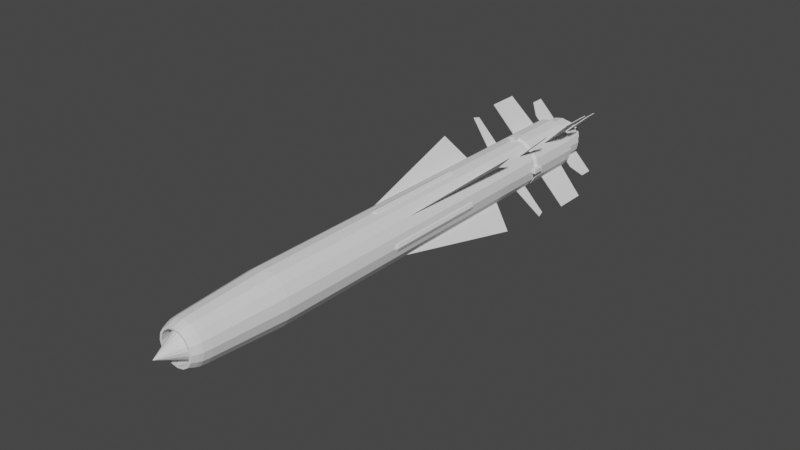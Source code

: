 # Source: GWS_30_Sea_Dart_Mod_0.blend  (saved by Blender 2.90.8; exported with 4.5.12 LTS)
import bpy
from mathutils import Matrix  # noqa: F401  (used for matrix-valued properties, if any)

bpy.ops.wm.read_factory_settings(use_empty=True)
scene = bpy.context.scene
scene.name = 'Scene'

# ---- collections
col_collection = bpy.data.collections.new('Collection'); scene.collection.children.link(col_collection)
col_mesh = bpy.data.collections.new('Mesh'); scene.collection.children.link(col_mesh)
col_rig = bpy.data.collections.new('Rig'); scene.collection.children.link(col_rig)
col_collision = bpy.data.collections.new('Collision'); scene.collection.children.link(col_collision)
col_extras = bpy.data.collections.new('Extras'); scene.collection.children.link(col_extras)

# ---- world
world_world = bpy.data.worlds.new('World'); scene.world = world_world
world_world.use_nodes = True; world_world.node_tree.nodes.clear()
_N = world_world.node_tree.nodes; _L = world_world.node_tree.links
n0 = _N.new('ShaderNodeOutputWorld'); n0.name = 'World Output'; n0.location = (300, 300)
n1 = _N.new('ShaderNodeBackground'); n1.name = 'Background'; n1.location = (10, 300)
n1.inputs[0].default_value = (0.05088, 0.05088, 0.05088, 1.0)
_L.new(n1.outputs[0], n0.inputs[0])
n0.is_active_output = True
world_world.color = (0.05088, 0.05088, 0.05088)
world_world.use_sun_shadow = False
world_world.sun_shadow_jitter_overblur = 0.0

# ---- meshes
me_cylinder_001 = bpy.data.meshes.new('Cylinder.001')
me_cylinder_001.from_pydata([(-3.3e-08, 0.819, -6.78), (-1.167e-15, 1.0, 6.257), (0.3134, 0.7567, -6.78), (0.3827, 0.9239, 6.257), (0.5791, 0.5791, -6.78), (0.7071, 0.7071, 6.257), (0.7567, 0.3134, -6.78), (0.9239, 0.3827, 6.257), (0.819, 3.941e-07, -6.78), (1.0, -4.406e-07, 6.257), (0.7567, -0.3134, -6.78), (0.9239, -0.3827, 6.257), (0.5791, -0.5791, -6.78), (0.7071, -0.7071, 6.257), (0.3134, -0.7567, -6.78), (0.3827, -0.9239, 6.257), (1.221e-07, -0.819, -6.78), (1.51e-07, -1.0, 6.257), (-0.3134, -0.7567, -6.78), (-0.3827, -0.9239, 6.257), (-0.5791, -0.5791, -6.78), (-0.7071, -0.7071, 6.257), (-0.7567, -0.3134, -6.78), (-0.9239, -0.3827, 6.257), (-0.819, 4.36e-07, -6.78), (-1.0, -3.85e-07, 6.257), (-0.7567, 0.3134, -6.78), (-0.9239, 0.3827, 6.257), (-0.5791, 0.5791, -6.78), (-0.7071, 0.7071, 6.257), (-0.3134, 0.7567, -6.78), (-0.3827, 0.9239, 6.257), (-1.045e-06, 0.5915, 9.824), (0.2264, 0.5465, 9.824), (0.4183, 0.4183, 9.824), (0.5465, 0.2264, 9.824), (0.5915, -4.317e-07, 9.824), (0.5465, -0.2264, 9.824), (0.4183, -0.4183, 9.824), (0.2264, -0.5465, 9.824), (-9.456e-07, -0.5915, 9.824), (-0.2264, -0.5465, 9.824), (-0.4183, -0.4183, 9.824), (-0.5465, -0.2264, 9.824), (-0.5915, -4.044e-07, 9.824), (-0.5465, 0.2264, 9.824), (-0.4183, 0.4183, 9.824), (-0.2264, 0.5465, 9.824), (-0.2891, 0.6979, 9.6), (-0.5341, 0.5341, 9.6), (-0.6979, 0.2891, 9.6), (-0.7554, -3.932e-07, 9.6), (-0.6979, -0.2891, 9.6), (-0.5341, -0.5341, 9.6), (-0.2891, -0.6979, 9.6), (-7.723e-07, -0.7554, 9.6), (0.2891, -0.6979, 9.6), (0.5341, -0.5341, 9.6), (0.6979, -0.2891, 9.6), (0.7554, -4.352e-07, 9.6), (0.6979, 0.2891, 9.6), (0.5341, 0.5341, 9.6), (0.2891, 0.6979, 9.6), (-8.863e-07, 0.7554, 9.6), (-8.371e-07, 0.7964, 9.455), (0.3048, 0.7358, 9.455), (0.5631, 0.5631, 9.455), (0.7358, 0.3048, 9.455), (0.7964, -4.367e-07, 9.455), (0.7358, -0.3048, 9.455), (0.5631, -0.5631, 9.455), (0.3048, -0.7358, 9.455), (-7.169e-07, -0.7964, 9.455), (-0.3048, -0.7358, 9.455), (-0.5631, -0.5631, 9.455), (-0.7358, -0.3048, 9.455), (-0.7964, -3.924e-07, 9.455), (-0.7358, 0.3048, 9.455), (-0.5631, 0.5631, 9.455), (-0.3048, 0.7358, 9.455), (-0.3164, 0.7638, 9.177), (-0.5846, 0.5846, 9.177), (-0.7639, 0.3164, 9.177), (-0.8268, -3.925e-07, 9.177), (-0.7639, -0.3164, 9.177), (-0.5846, -0.5846, 9.177), (-0.3164, -0.7639, 9.177), (-1.001e-06, -0.8268, 9.177), (0.3164, -0.7638, 9.177), (0.5846, -0.5846, 9.177), (0.7638, -0.3164, 9.177), (0.8268, -4.385e-07, 9.177), (0.7638, 0.3164, 9.177), (0.5846, 0.5846, 9.177), (0.3164, 0.7638, 9.177), (-1.126e-06, 0.8268, 9.177), (0.2556, -0.6171, 9.824), (0.4723, -0.4723, 9.824), (-0.4723, -0.4723, 9.824), (-0.2556, -0.6171, 9.824), (0.6679, -4.329e-07, 9.824), (0.6171, 0.2556, 9.824), (0.6171, -0.2556, 9.824), (-0.6171, 0.2556, 9.824), (-0.6679, -3.957e-07, 9.824), (-0.6171, -0.2556, 9.824), (-9.288e-07, -0.6679, 9.824), (-0.4723, 0.4723, 9.824), (0.4723, 0.4723, 9.824), (-0.2556, 0.6171, 9.824), (0.2556, 0.6171, 9.824), (-1.03e-06, 0.6679, 9.824), (-1.417e-06, 0.6298, 9.294), (0.241, 0.5818, 9.294), (0.4453, 0.4453, 9.294), (0.5818, 0.241, 9.294), (0.6298, -4.34e-07, 9.294), (0.5818, -0.241, 9.294), (0.4453, -0.4453, 9.294), (0.241, -0.5818, 9.294), (-1.303e-06, -0.6298, 9.294), (-0.241, -0.5818, 9.294), (-0.4453, -0.4453, 9.294), (-0.5818, -0.241, 9.294), (-0.6298, -4.086e-07, 9.294), (-0.5818, 0.241, 9.294), (-0.4453, 0.4453, 9.294), (-0.241, 0.5818, 9.294), (0.2599, -0.6274, 9.294), (0.4802, -0.4802, 9.294), (-0.4802, -0.4802, 9.294), (-0.2599, -0.6274, 9.294), (0.6791, -4.34e-07, 9.294), (0.6274, 0.2599, 9.294), (0.6274, -0.2599, 9.294), (-0.6274, 0.2599, 9.294), (-0.6791, -4.026e-07, 9.294), (-0.6274, -0.2599, 9.294), (-1.291e-06, -0.6791, 9.294), (-0.4802, 0.4802, 9.294), (0.4802, 0.4802, 9.294), (-0.2599, 0.6274, 9.294), (0.2599, 0.6274, 9.294), (-1.406e-06, 0.6791, 9.294), (-2.035e-06, -4.061e-07, 10.63), (1.284e-15, 1.0, -6.78), (0.3827, 0.9239, -6.78), (0.7071, 0.7071, -6.78), (0.9239, 0.3827, -6.78), (1.0, 3.927e-07, -6.78), (0.9239, -0.3827, -6.78), (0.7071, -0.7071, -6.78), (0.3827, -0.9239, -6.78), (1.51e-07, -1.0, -6.78), (-0.3827, -0.9239, -6.78), (-0.7071, -0.7071, -6.78), (-0.9239, -0.3827, -6.78), (-1.0, 4.483e-07, -6.78), (-0.9239, 0.3827, -6.78), (-0.7071, 0.7071, -6.78), (-0.3827, 0.9239, -6.78), (1.447e-07, 0.1691, -5.703), (0.06471, 0.1562, -5.703), (0.1196, 0.1196, -5.703), (0.1562, 0.06471, -5.703), (0.1691, 4.098e-07, -5.703), (0.1562, -0.06471, -5.703), (0.1196, -0.1196, -5.703), (0.06471, -0.1562, -5.703), (1.952e-07, -0.1691, -5.703), (-0.06471, -0.1562, -5.703), (-0.1196, -0.1196, -5.703), (-0.1562, -0.06471, -5.703), (-0.1691, 4.236e-07, -5.703), (-0.1562, 0.06471, -5.703), (-0.1196, 0.1196, -5.703), (-0.06471, 0.1562, -5.703), (9.208e-08, 0.819, -5.703), (0.3134, 0.7567, -5.703), (0.5791, 0.5791, -5.703), (0.7567, 0.3134, -5.703), (0.819, 3.941e-07, -5.703), (0.7567, -0.3134, -5.703), (0.5791, -0.5791, -5.703), (0.3134, -0.7567, -5.703), (2.472e-07, -0.819, -5.703), (-0.3134, -0.7567, -5.703), (-0.5791, -0.5791, -5.703), (-0.7567, -0.3134, -5.703), (-0.819, 4.36e-07, -5.703), (-0.7567, 0.3134, -5.703), (-0.5791, 0.5791, -5.703), (-0.3134, 0.7567, -5.703), (-6.905e-07, 0.7084, -6.78), (0.2711, 0.6545, -6.78), (0.5009, 0.5009, -6.78), (0.6545, 0.2711, -6.78), (0.7084, 3.212e-07, -6.78), (0.6545, -0.2711, -6.78), (0.5009, -0.5009, -6.78), (0.2711, -0.6545, -6.78), (-4.782e-07, -0.7084, -6.78), (-0.2711, -0.6545, -6.78), (-0.5009, -0.5009, -6.78), (-0.6545, -0.2711, -6.78), (-0.7084, 3.907e-07, -6.78), (-0.6545, 0.2711, -6.78), (-0.5009, 0.5009, -6.78), (-0.2711, 0.6545, -6.78), (-7.022e-07, 0.7562, -6.78), (0.2894, 0.6987, -6.78), (0.5347, 0.5347, -6.78), (0.6987, 0.2894, -6.78), (0.7562, 3.281e-07, -6.78), (0.6987, -0.2894, -6.78), (0.5347, -0.5347, -6.78), (0.2894, -0.6987, -6.78), (-4.764e-07, -0.7562, -6.78), (-0.2894, -0.6987, -6.78), (-0.5347, -0.5347, -6.78), (-0.6987, -0.2894, -6.78), (-0.7562, 3.896e-07, -6.78), (-0.6987, 0.2894, -6.78), (-0.5347, 0.5347, -6.78), (-0.2894, 0.6987, -6.78), (-1.103e-06, 0.1612, -5.796), (0.0617, 0.149, -5.796), (0.114, 0.114, -5.796), (0.149, 0.0617, -5.796), (0.1612, 3.919e-07, -5.796), (0.149, -0.0617, -5.796), (0.114, -0.114, -5.796), (0.0617, -0.149, -5.796), (-1.055e-06, -0.1612, -5.796), (-0.0617, -0.149, -5.796), (-0.114, -0.114, -5.796), (-0.149, -0.0617, -5.796), (-0.1612, 4.077e-07, -5.796), (-0.149, 0.0617, -5.796), (-0.114, 0.114, -5.796), (-0.0617, 0.149, -5.796)], [], [(145, 1, 3, 146), (146, 3, 5, 147), (147, 5, 7, 148), (148, 7, 9, 149), (149, 9, 11, 150), (150, 11, 13, 151), (151, 13, 15, 152), (152, 15, 17, 153), (153, 17, 19, 154), (154, 19, 21, 155), (155, 21, 23, 156), (156, 23, 25, 157), (157, 25, 27, 158), (158, 27, 29, 159), (48, 49, 107, 109), (159, 29, 31, 160), (160, 31, 1, 145), (53, 54, 99, 98), (43, 42, 130, 137), (61, 62, 110, 108), (60, 61, 108, 101), (58, 59, 100, 102), (57, 58, 102, 97), (56, 57, 97, 96), (54, 55, 106, 99), (74, 73, 54, 53), (50, 51, 104, 103), (62, 63, 111, 110), (49, 50, 103, 107), (59, 60, 101, 100), (52, 53, 98, 105), (55, 56, 96, 106), (63, 48, 109, 111), (88, 89, 70, 71), (67, 66, 61, 60), (75, 74, 53, 52), (65, 64, 63, 62), (73, 72, 55, 54), (79, 78, 49, 48), (72, 71, 56, 55), (68, 67, 60, 59), (71, 70, 57, 56), (64, 79, 48, 63), (69, 68, 59, 58), (51, 52, 105, 104), (70, 69, 58, 57), (66, 65, 62, 61), (77, 76, 51, 50), (78, 77, 50, 49), (29, 27, 82, 81), (76, 75, 52, 51), (80, 81, 78, 79), (84, 85, 74, 75), (91, 92, 67, 68), (95, 80, 79, 64), (83, 84, 75, 76), (87, 88, 71, 72), (90, 91, 68, 69), (94, 95, 64, 65), (82, 83, 76, 77), (86, 87, 72, 73), (89, 90, 69, 70), (93, 94, 65, 66), (81, 82, 77, 78), (85, 86, 73, 74), (1, 31, 80, 95), (7, 5, 93, 92), (19, 17, 87, 86), (31, 29, 81, 80), (9, 7, 92, 91), (21, 19, 86, 85), (92, 93, 66, 67), (11, 9, 91, 90), (23, 21, 85, 84), (13, 11, 90, 89), (25, 23, 84, 83), (27, 25, 83, 82), (15, 13, 89, 88), (3, 1, 95, 94), (5, 3, 94, 93), (17, 15, 88, 87), (14, 16, 185, 184), (38, 39, 96, 97), (41, 42, 98, 99), (35, 36, 100, 101), (37, 38, 97, 102), (36, 37, 102, 100), (44, 45, 103, 104), (43, 44, 104, 105), (39, 40, 106, 96), (42, 43, 105, 98), (45, 46, 107, 103), (34, 35, 101, 108), (46, 47, 109, 107), (40, 41, 99, 106), (32, 33, 110, 111), (33, 34, 108, 110), (47, 32, 111, 109), (118, 117, 144), (42, 41, 131, 130), (46, 45, 135, 139), (36, 35, 133, 132), (35, 34, 140, 133), (38, 37, 134, 129), (47, 46, 139, 141), (37, 36, 132, 134), (41, 40, 138, 131), (45, 44, 136, 135), (33, 32, 143, 142), (44, 43, 137, 136), (34, 33, 142, 140), (40, 39, 128, 138), (39, 38, 129, 128), (32, 47, 141, 143), (118, 119, 128, 129), (121, 122, 130, 131), (115, 116, 132, 133), (117, 118, 129, 134), (116, 117, 134, 132), (124, 125, 135, 136), (123, 124, 136, 137), (119, 120, 138, 128), (122, 123, 137, 130), (125, 126, 139, 135), (114, 115, 133, 140), (126, 127, 141, 139), (120, 121, 131, 138), (112, 113, 142, 143), (113, 114, 140, 142), (127, 112, 143, 141), (127, 126, 144), (117, 116, 144), (121, 120, 144), (125, 124, 144), (113, 112, 144), (124, 123, 144), (114, 113, 144), (120, 119, 144), (119, 118, 144), (112, 127, 144), (123, 122, 144), (122, 121, 144), (126, 125, 144), (116, 115, 144), (115, 114, 144), (2, 0, 145, 146), (4, 2, 146, 147), (6, 4, 147, 148), (8, 6, 148, 149), (10, 8, 149, 150), (12, 10, 150, 151), (14, 12, 151, 152), (16, 14, 152, 153), (18, 16, 153, 154), (20, 18, 154, 155), (22, 20, 155, 156), (24, 22, 156, 157), (26, 24, 157, 158), (28, 26, 158, 159), (30, 28, 159, 160), (0, 30, 160, 145), (163, 164, 212, 211), (0, 2, 178, 177), (30, 0, 177, 192), (16, 18, 186, 185), (2, 4, 179, 178), (18, 20, 187, 186), (4, 6, 180, 179), (20, 22, 188, 187), (6, 8, 181, 180), (22, 24, 189, 188), (8, 10, 182, 181), (24, 26, 190, 189), (10, 12, 183, 182), (26, 28, 191, 190), (12, 14, 184, 183), (28, 30, 192, 191), (162, 161, 177, 178), (163, 162, 178, 179), (164, 163, 179, 180), (165, 164, 180, 181), (166, 165, 181, 182), (167, 166, 182, 183), (168, 167, 183, 184), (169, 168, 184, 185), (170, 169, 185, 186), (171, 170, 186, 187), (172, 171, 187, 188), (173, 172, 188, 189), (174, 173, 189, 190), (175, 174, 190, 191), (176, 175, 191, 192), (161, 176, 192, 177), (205, 206, 238, 237), (171, 172, 220, 219), (164, 165, 213, 212), (172, 173, 221, 220), (165, 166, 214, 213), (173, 174, 222, 221), (166, 167, 215, 214), (174, 175, 223, 222), (167, 168, 216, 215), (175, 176, 224, 223), (168, 169, 217, 216), (161, 162, 210, 209), (176, 161, 209, 224), (169, 170, 218, 217), (162, 163, 211, 210), (170, 171, 219, 218), (194, 193, 209, 210), (195, 194, 210, 211), (196, 195, 211, 212), (197, 196, 212, 213), (198, 197, 213, 214), (199, 198, 214, 215), (200, 199, 215, 216), (201, 200, 216, 217), (202, 201, 217, 218), (203, 202, 218, 219), (204, 203, 219, 220), (205, 204, 220, 221), (206, 205, 221, 222), (207, 206, 222, 223), (208, 207, 223, 224), (193, 208, 224, 209), (225, 226, 227, 228, 229, 230, 231, 232, 233, 234, 235, 236, 237, 238, 239, 240), (198, 199, 231, 230), (206, 207, 239, 238), (199, 200, 232, 231), (207, 208, 240, 239), (200, 201, 233, 232), (193, 194, 226, 225), (208, 193, 225, 240), (201, 202, 234, 233), (194, 195, 227, 226), (202, 203, 235, 234), (195, 196, 228, 227), (203, 204, 236, 235), (196, 197, 229, 228), (204, 205, 237, 236), (197, 198, 230, 229)])
_uv = me_cylinder_001.uv_layers.new(name='UVMap')
_uv.uv.foreach_set('vector', [1.0, 0.5, 1.0, 1.0, 0.9375, 1.0, 0.9375, 0.5, 0.9375, 0.5, 0.9375, 1.0, 0.875, 1.0, 0.875, 0.5, 0.875, 0.5, 0.875, 1.0, 0.8125, 1.0, 0.8125, 0.5, 0.8125, 0.5, 0.8125, 1.0, 0.75, 1.0, 0.75, 0.5, 0.75, 0.5, 0.75, 1.0, 0.6875, 1.0, 0.6875, 0.5, 0.6875, 0.5, 0.6875, 1.0, 0.625, 1.0, 0.625, 0.5, 0.625, 0.5, 0.625, 1.0, 0.5625, 1.0, 0.5625, 0.5, 0.5625, 0.5, 0.5625, 1.0, 0.5, 1.0, 0.5, 0.5, 0.5, 0.5, 0.5, 1.0, 0.4375, 1.0, 0.4375, 0.5, 0.4375, 0.5, 0.4375, 1.0, 0.375, 1.0, 0.375, 0.5, 0.375, 0.5, 0.375, 1.0, 0.3125, 1.0, 0.3125, 0.5, 0.3125, 0.5, 0.3125, 1.0, 0.25, 1.0, 0.25, 0.5, 0.25, 0.5, 0.25, 1.0, 0.1875, 1.0, 0.1875, 0.5, 0.1875, 0.5, 0.1875, 1.0, 0.125, 1.0, 0.125, 0.5, 0.0625, 1.0, 0.125, 1.0, 0.125, 1.0, 0.0625, 1.0, 0.125, 0.5, 0.125, 1.0, 0.0625, 1.0, 0.0625, 0.5, 0.0625, 0.5, 0.0625, 1.0, 0.0, 1.0, 0.0, 0.5, 0.375, 1.0, 0.4375, 1.0, 0.4375, 1.0, 0.375, 1.0, 0.3246, 1.0, 0.3821, 1.0, 0.3821, 1.0, 0.3246, 1.0, 0.875, 1.0, 0.9375, 1.0, 0.9375, 1.0, 0.875, 1.0, 0.8125, 1.0, 0.875, 1.0, 0.875, 1.0, 0.8125, 1.0, 0.6875, 1.0, 0.75, 1.0, 0.75, 1.0, 0.6875, 1.0, 0.625, 1.0, 0.6875, 1.0, 0.6875, 1.0, 0.625, 1.0, 0.5625, 1.0, 0.625, 1.0, 0.625, 1.0, 0.5625, 1.0, 0.4375, 1.0, 0.5, 1.0, 0.5, 1.0, 0.4375, 1.0, 0.375, 1.0, 0.4375, 1.0, 0.4375, 1.0, 0.375, 1.0, 0.1875, 1.0, 0.25, 1.0, 0.25, 1.0, 0.1875, 1.0, 0.9375, 1.0, 1.0, 1.0, 1.0, 1.0, 0.9375, 1.0, 0.125, 1.0, 0.1875, 1.0, 0.1875, 1.0, 0.125, 1.0, 0.75, 1.0, 0.8125, 1.0, 0.8125, 1.0, 0.75, 1.0, 0.3125, 1.0, 0.375, 1.0, 0.375, 1.0, 0.3125, 1.0, 0.5, 1.0, 0.5625, 1.0, 0.5625, 1.0, 0.5, 1.0, 0.0, 1.0, 0.0625, 1.0, 0.0625, 1.0, 0.0, 1.0, 0.5625, 1.0, 0.625, 1.0, 0.625, 1.0, 0.5625, 1.0, 0.8125, 1.0, 0.875, 1.0, 0.875, 1.0, 0.8125, 1.0, 0.3125, 1.0, 0.375, 1.0, 0.375, 1.0, 0.3125, 1.0, 0.9375, 1.0, 1.0, 1.0, 1.0, 1.0, 0.9375, 1.0, 0.4375, 1.0, 0.5, 1.0, 0.5, 1.0, 0.4375, 1.0, 0.0625, 1.0, 0.125, 1.0, 0.125, 1.0, 0.0625, 1.0, 0.5, 1.0, 0.5625, 1.0, 0.5625, 1.0, 0.5, 1.0, 0.75, 1.0, 0.8125, 1.0, 0.8125, 1.0, 0.75, 1.0, 0.5625, 1.0, 0.625, 1.0, 0.625, 1.0, 0.5625, 1.0, 0.0, 1.0, 0.0625, 1.0, 0.0625, 1.0, 0.0, 1.0, 0.6875, 1.0, 0.75, 1.0, 0.75, 1.0, 0.6875, 1.0, 0.25, 1.0, 0.3125, 1.0, 0.3125, 1.0, 0.25, 1.0, 0.625, 1.0, 0.6875, 1.0, 0.6875, 1.0, 0.625, 1.0, 0.875, 1.0, 0.9375, 1.0, 0.9375, 1.0, 0.875, 1.0, 0.1875, 1.0, 0.25, 1.0, 0.25, 1.0, 0.1875, 1.0, 0.125, 1.0, 0.1875, 1.0, 0.1875, 1.0, 0.125, 1.0, 0.125, 1.0, 0.1875, 1.0, 0.1875, 1.0, 0.125, 1.0, 0.25, 1.0, 0.3125, 1.0, 0.3125, 1.0, 0.25, 1.0, 0.0625, 1.0, 0.125, 1.0, 0.125, 1.0, 0.0625, 1.0, 0.3125, 1.0, 0.375, 1.0, 0.375, 1.0, 0.3125, 1.0, 0.75, 1.0, 0.8125, 1.0, 0.8125, 1.0, 0.75, 1.0, 0.0, 1.0, 0.0625, 1.0, 0.0625, 1.0, 0.0, 1.0, 0.25, 1.0, 0.3125, 1.0, 0.3125, 1.0, 0.25, 1.0, 0.5, 1.0, 0.5625, 1.0, 0.5625, 1.0, 0.5, 1.0, 0.6875, 1.0, 0.75, 1.0, 0.75, 1.0, 0.6875, 1.0, 0.9375, 1.0, 1.0, 1.0, 1.0, 1.0, 0.9375, 1.0, 0.1875, 1.0, 0.25, 1.0, 0.25, 1.0, 0.1875, 1.0, 0.4375, 1.0, 0.5, 1.0, 0.5, 1.0, 0.4375, 1.0, 0.625, 1.0, 0.6875, 1.0, 0.6875, 1.0, 0.625, 1.0, 0.875, 1.0, 0.9375, 1.0, 0.9375, 1.0, 0.875, 1.0, 0.125, 1.0, 0.1875, 1.0, 0.1875, 1.0, 0.125, 1.0, 0.375, 1.0, 0.4375, 1.0, 0.4375, 1.0, 0.375, 1.0, 0.0, 1.0, 0.0625, 1.0, 0.0625, 1.0, 0.0, 1.0, 0.8125, 1.0, 0.875, 1.0, 0.875, 1.0, 0.8125, 1.0, 0.4375, 1.0, 0.5, 1.0, 0.5, 1.0, 0.4375, 1.0, 0.0625, 1.0, 0.125, 1.0, 0.125, 1.0, 0.0625, 1.0, 0.75, 1.0, 0.8125, 1.0, 0.8125, 1.0, 0.75, 1.0, 0.375, 1.0, 0.4375, 1.0, 0.4375, 1.0, 0.375, 1.0, 0.8125, 1.0, 0.875, 1.0, 0.875, 1.0, 0.8125, 1.0, 0.6875, 1.0, 0.75, 1.0, 0.75, 1.0, 0.6875, 1.0, 0.3125, 1.0, 0.375, 1.0, 0.375, 1.0, 0.3125, 1.0, 0.625, 1.0, 0.6875, 1.0, 0.6875, 1.0, 0.625, 1.0, 0.25, 1.0, 0.3125, 1.0, 0.3125, 1.0, 0.25, 1.0, 0.1875, 1.0, 0.25, 1.0, 0.25, 1.0, 0.1875, 1.0, 0.5625, 1.0, 0.625, 1.0, 0.625, 1.0, 0.5625, 1.0, 0.9375, 1.0, 1.0, 1.0, 1.0, 1.0, 0.9375, 1.0, 0.875, 1.0, 0.9375, 1.0, 0.9375, 1.0, 0.875, 1.0, 0.5, 1.0, 0.5625, 1.0, 0.5625, 1.0, 0.5, 1.0, 0.5513, 0.5, 0.4963, 0.5, 0.4963, 0.5, 0.5513, 0.5, 0.6129, 1.0, 0.5554, 1.0, 0.5625, 1.0, 0.625, 1.0, 0.4398, 1.0, 0.3821, 1.0, 0.375, 1.0, 0.4375, 1.0, 0.7781, 1.0, 0.7252, 1.0, 0.75, 1.0, 0.8125, 1.0, 0.6696, 1.0, 0.6129, 1.0, 0.625, 1.0, 0.6875, 1.0, 0.7252, 1.0, 0.6696, 1.0, 0.6875, 1.0, 0.75, 1.0, 0.2679, 1.0, 0.2123, 1.0, 0.1875, 1.0, 0.25, 1.0, 0.3246, 1.0, 0.2679, 1.0, 0.25, 1.0, 0.3125, 1.0, 0.5554, 1.0, 0.4977, 1.0, 0.5, 1.0, 0.5625, 1.0, 0.3821, 1.0, 0.3246, 1.0, 0.3125, 1.0, 0.375, 1.0, 0.2123, 1.0, 0.1594, 1.0, 0.125, 1.0, 0.1875, 1.0, 0.8234, 1.0, 0.7781, 1.0, 0.8125, 1.0, 0.875, 1.0, 0.1594, 1.0, 0.1141, 1.0, 0.0625, 1.0, 0.125, 1.0, 0.4977, 1.0, 0.4398, 1.0, 0.4375, 1.0, 0.5, 1.0, 0.1691, 1.0, 0.7684, 1.0, 0.9375, 1.0, 0.0, 1.0, 0.7684, 1.0, 0.8234, 1.0, 0.875, 1.0, 0.9375, 1.0, 0.1141, 1.0, 0.1691, 1.0, 0.0, 1.0, 0.0625, 1.0, 0.6056, 1.0, 0.659, 1.0, 0.6056, 1.0, 0.3821, 1.0, 0.4398, 1.0, 0.4398, 1.0, 0.3821, 1.0, 0.1594, 1.0, 0.2123, 1.0, 0.2123, 1.0, 0.1594, 1.0, 0.7252, 1.0, 0.7781, 1.0, 0.7781, 1.0, 0.7252, 1.0, 0.7781, 1.0, 0.8234, 1.0, 0.8234, 1.0, 0.7781, 1.0, 0.6129, 1.0, 0.6696, 1.0, 0.6696, 1.0, 0.6129, 1.0, 0.1141, 1.0, 0.1594, 1.0, 0.1594, 1.0, 0.1141, 1.0, 0.6696, 1.0, 0.7252, 1.0, 0.7252, 1.0, 0.6696, 1.0, 0.4398, 1.0, 0.4977, 1.0, 0.4977, 1.0, 0.4398, 1.0, 0.2123, 1.0, 0.2679, 1.0, 0.2679, 1.0, 0.2123, 1.0, 0.7684, 1.0, 0.1691, 1.0, 0.1691, 1.0, 0.7684, 1.0, 0.2679, 1.0, 0.3246, 1.0, 0.3246, 1.0, 0.2679, 1.0, 0.8234, 1.0, 0.7684, 1.0, 0.7684, 1.0, 0.8234, 1.0, 0.4977, 1.0, 0.5554, 1.0, 0.5554, 1.0, 0.4977, 1.0, 0.5554, 1.0, 0.6129, 1.0, 0.6129, 1.0, 0.5554, 1.0, 0.1691, 1.0, 0.1141, 1.0, 0.1141, 1.0, 0.1691, 1.0, 0.6056, 1.0, 0.5512, 1.0, 0.5554, 1.0, 0.6129, 1.0, 0.4412, 1.0, 0.3863, 1.0, 0.3821, 1.0, 0.4398, 1.0, 0.7578, 1.0, 0.7105, 1.0, 0.7252, 1.0, 0.7781, 1.0, 0.659, 1.0, 0.6056, 1.0, 0.6129, 1.0, 0.6696, 1.0, 0.7105, 1.0, 0.659, 1.0, 0.6696, 1.0, 0.7252, 1.0, 0.2785, 1.0, 0.227, 1.0, 0.2123, 1.0, 0.2679, 1.0, 0.3319, 1.0, 0.2785, 1.0, 0.2679, 1.0, 0.3246, 1.0, 0.5512, 1.0, 0.4963, 1.0, 0.4977, 1.0, 0.5554, 1.0, 0.3863, 1.0, 0.3319, 1.0, 0.3246, 1.0, 0.3821, 1.0, 0.227, 1.0, 0.1797, 1.0, 0.1594, 1.0, 0.2123, 1.0, 0.7889, 1.0, 0.7578, 1.0, 0.7781, 1.0, 0.8234, 1.0, 0.1797, 1.0, 0.1486, 1.0, 0.1141, 1.0, 0.1594, 1.0, 0.4963, 1.0, 0.4412, 1.0, 0.4398, 1.0, 0.4977, 1.0, 0.235, 1.0, 0.7025, 1.0, 0.7684, 1.0, 0.1691, 1.0, 0.7025, 1.0, 0.7889, 1.0, 0.8234, 1.0, 0.7684, 1.0, 0.1486, 1.0, 0.235, 1.0, 0.1691, 1.0, 0.1141, 1.0, 0.1486, 1.0, 0.1797, 1.0, 0.1486, 1.0, 0.659, 1.0, 0.7105, 1.0, 0.659, 1.0, 0.4412, 1.0, 0.4963, 1.0, 0.4412, 1.0, 0.227, 1.0, 0.2785, 1.0, 0.227, 1.0, 0.7025, 1.0, 0.235, 1.0, 0.7025, 1.0, 0.2785, 1.0, 0.3319, 1.0, 0.2785, 1.0, 0.7889, 1.0, 0.7025, 1.0, 0.7889, 1.0, 0.4963, 1.0, 0.5512, 1.0, 0.4963, 1.0, 0.5512, 1.0, 0.6056, 1.0, 0.5512, 1.0, 0.235, 1.0, 0.1486, 1.0, 0.235, 1.0, 0.3319, 1.0, 0.3863, 1.0, 0.3319, 1.0, 0.3863, 1.0, 0.4412, 1.0, 0.3863, 1.0, 0.1797, 1.0, 0.227, 1.0, 0.1797, 1.0, 0.7105, 1.0, 0.7578, 1.0, 0.7105, 1.0, 0.7578, 1.0, 0.7889, 1.0, 0.7578, 1.0, 0.698, 0.5, 0.2395, 0.5, 0.0, 0.5, 0.9375, 0.5, 0.788, 0.5, 0.698, 0.5, 0.9375, 0.5, 0.875, 0.5, 0.7564, 0.5, 0.788, 0.5, 0.875, 0.5, 0.8125, 0.5, 0.71, 0.5, 0.7564, 0.5, 0.8125, 0.5, 0.75, 0.5, 0.6589, 0.5, 0.71, 0.5, 0.75, 0.5, 0.6875, 0.5, 0.6057, 0.5, 0.6589, 0.5, 0.6875, 0.5, 0.625, 0.5, 0.5513, 0.5, 0.6057, 0.5, 0.625, 0.5, 0.5625, 0.5, 0.4963, 0.5, 0.5513, 0.5, 0.5625, 0.5, 0.5, 0.5, 0.4412, 0.5, 0.4963, 0.5, 0.5, 0.5, 0.4375, 0.5, 0.3862, 0.5, 0.4412, 0.5, 0.4375, 0.5, 0.375, 0.5, 0.3318, 0.5, 0.3862, 0.5, 0.375, 0.5, 0.3125, 0.5, 0.2786, 0.5, 0.3318, 0.5, 0.3125, 0.5, 0.25, 0.5, 0.2275, 0.5, 0.2786, 0.5, 0.25, 0.5, 0.1875, 0.5, 0.1811, 0.5, 0.2275, 0.5, 0.1875, 0.5, 0.125, 0.5, 0.1495, 0.5, 0.1811, 0.5, 0.125, 0.5, 0.0625, 0.5, 0.2395, 0.5, 0.1495, 0.5, 0.0625, 0.5, 0.0, 0.5, 0.6388, 0.5, 0.6559, 0.5, 0.6559, 0.5, 0.6388, 0.5, 0.2395, 0.5, 0.698, 0.5, 0.698, 0.5, 0.2395, 0.5, 0.1495, 0.5, 0.2395, 0.5, 0.2395, 0.5, 0.1495, 0.5, 0.4963, 0.5, 0.4412, 0.5, 0.4412, 0.5, 0.4963, 0.5, 0.698, 0.5, 0.788, 0.5, 0.788, 0.5, 0.698, 0.5, 0.4412, 0.5, 0.3862, 0.5, 0.3862, 0.5, 0.4412, 0.5, 0.788, 0.5, 0.7564, 0.5, 0.7564, 0.5, 0.788, 0.5, 0.3862, 0.5, 0.3318, 0.5, 0.3318, 0.5, 0.3862, 0.5, 0.7564, 0.5, 0.71, 0.5, 0.71, 0.5, 0.7564, 0.5, 0.3318, 0.5, 0.2786, 0.5, 0.2786, 0.5, 0.3318, 0.5, 0.71, 0.5, 0.6589, 0.5, 0.6589, 0.5, 0.71, 0.5, 0.2786, 0.5, 0.2275, 0.5, 0.2275, 0.5, 0.2786, 0.5, 0.6589, 0.5, 0.6057, 0.5, 0.6057, 0.5, 0.6589, 0.5, 0.2275, 0.5, 0.1811, 0.5, 0.1811, 0.5, 0.2275, 0.5, 0.6057, 0.5, 0.5513, 0.5, 0.5513, 0.5, 0.6057, 0.5, 0.1811, 0.5, 0.1495, 0.5, 0.1495, 0.5, 0.1811, 0.5, 0.5466, 0.5, 0.3909, 0.5, 0.2395, 0.5, 0.698, 0.5, 0.6388, 0.5, 0.5466, 0.5, 0.698, 0.5, 0.788, 0.5, 0.6559, 0.5, 0.6388, 0.5, 0.788, 0.5, 0.7564, 0.5, 0.6388, 0.5, 0.6559, 0.5, 0.7564, 0.5, 0.71, 0.5, 0.6082, 0.5, 0.6388, 0.5, 0.71, 0.5, 0.6589, 0.5, 0.5714, 0.5, 0.6082, 0.5, 0.6589, 0.5, 0.6057, 0.5, 0.5314, 0.5, 0.5714, 0.5, 0.6057, 0.5, 0.5513, 0.5, 0.4898, 0.5, 0.5314, 0.5, 0.5513, 0.5, 0.4963, 0.5, 0.4477, 0.5, 0.4898, 0.5, 0.4963, 0.5, 0.4412, 0.5, 0.4061, 0.5, 0.4477, 0.5, 0.4412, 0.5, 0.3862, 0.5, 0.3661, 0.5, 0.4061, 0.5, 0.3862, 0.5, 0.3318, 0.5, 0.3293, 0.5, 0.3661, 0.5, 0.3318, 0.5, 0.2786, 0.5, 0.2987, 0.5, 0.3293, 0.5, 0.2786, 0.5, 0.2275, 0.5, 0.2816, 0.5, 0.2987, 0.5, 0.2275, 0.5, 0.1811, 0.5, 0.2987, 0.5, 0.2816, 0.5, 0.1811, 0.5, 0.1495, 0.5, 0.3909, 0.5, 0.2987, 0.5, 0.1495, 0.5, 0.2395, 0.5, 0.3365, 0.5, 0.3084, 0.5, 0.3084, 0.5, 0.3365, 0.5, 0.4061, 0.5, 0.3661, 0.5, 0.3661, 0.5, 0.4061, 0.5, 0.6559, 0.5, 0.6388, 0.5, 0.6388, 0.5, 0.6559, 0.5, 0.3661, 0.5, 0.3293, 0.5, 0.3293, 0.5, 0.3661, 0.5, 0.6388, 0.5, 0.6082, 0.5, 0.6082, 0.5, 0.6388, 0.5, 0.3293, 0.5, 0.2987, 0.5, 0.2987, 0.5, 0.3293, 0.5, 0.6082, 0.5, 0.5714, 0.5, 0.5714, 0.5, 0.6082, 0.5, 0.2987, 0.5, 0.2816, 0.5, 0.2816, 0.5, 0.2987, 0.5, 0.5714, 0.5, 0.5314, 0.5, 0.5314, 0.5, 0.5714, 0.5, 0.2816, 0.5, 0.2987, 0.5, 0.2987, 0.5, 0.2816, 0.5, 0.5314, 0.5, 0.4898, 0.5, 0.4898, 0.5, 0.5314, 0.5, 0.3909, 0.5, 0.5466, 0.5, 0.5466, 0.5, 0.3909, 0.5, 0.2987, 0.5, 0.3909, 0.5, 0.3909, 0.5, 0.2987, 0.5, 0.4898, 0.5, 0.4477, 0.5, 0.4477, 0.5, 0.4898, 0.5, 0.5466, 0.5, 0.6388, 0.5, 0.6388, 0.5, 0.5466, 0.5, 0.4477, 0.5, 0.4061, 0.5, 0.4061, 0.5, 0.4477, 0.5, 0.5372, 0.5, 0.4003, 0.5, 0.3909, 0.5, 0.5466, 0.5, 0.6232, 0.5, 0.5372, 0.5, 0.5466, 0.5, 0.6388, 0.5, 0.6429, 0.5, 0.6232, 0.5, 0.6388, 0.5, 0.6559, 0.5, 0.6291, 0.5, 0.6429, 0.5, 0.6559, 0.5, 0.6388, 0.5, 0.601, 0.5, 0.6291, 0.5, 0.6388, 0.5, 0.6082, 0.5, 0.5664, 0.5, 0.601, 0.5, 0.6082, 0.5, 0.5714, 0.5, 0.5285, 0.5, 0.5664, 0.5, 0.5714, 0.5, 0.5314, 0.5, 0.4888, 0.5, 0.5285, 0.5, 0.5314, 0.5, 0.4898, 0.5, 0.4487, 0.5, 0.4888, 0.5, 0.4898, 0.5, 0.4477, 0.5, 0.409, 0.5, 0.4487, 0.5, 0.4477, 0.5, 0.4061, 0.5, 0.3711, 0.5, 0.409, 0.5, 0.4061, 0.5, 0.3661, 0.5, 0.3365, 0.5, 0.3711, 0.5, 0.3661, 0.5, 0.3293, 0.5, 0.3084, 0.5, 0.3365, 0.5, 0.3293, 0.5, 0.2987, 0.5, 0.2946, 0.5, 0.3084, 0.5, 0.2987, 0.5, 0.2816, 0.5, 0.3143, 0.5, 0.2946, 0.5, 0.2816, 0.5, 0.2987, 0.5, 0.4003, 0.5, 0.3143, 0.5, 0.2987, 0.5, 0.3909, 0.5, 0.4003, 0.5, 0.5372, 0.5, 0.6232, 0.5, 0.6429, 0.5, 0.6291, 0.5, 0.601, 0.5, 0.5664, 0.5, 0.5285, 0.5, 0.4888, 0.5, 0.4487, 0.5, 0.409, 0.5, 0.3711, 0.5, 0.3365, 0.5, 0.3084, 0.5, 0.2946, 0.5, 0.3143, 0.5, 0.601, 0.5, 0.5664, 0.5, 0.5664, 0.5, 0.601, 0.5, 0.3084, 0.5, 0.2946, 0.5, 0.2946, 0.5, 0.3084, 0.5, 0.5664, 0.5, 0.5285, 0.5, 0.5285, 0.5, 0.5664, 0.5, 0.2946, 0.5, 0.3143, 0.5, 0.3143, 0.5, 0.2946, 0.5, 0.5285, 0.5, 0.4888, 0.5, 0.4888, 0.5, 0.5285, 0.5, 0.4003, 0.5, 0.5372, 0.5, 0.5372, 0.5, 0.4003, 0.5, 0.3143, 0.5, 0.4003, 0.5, 0.4003, 0.5, 0.3143, 0.5, 0.4888, 0.5, 0.4487, 0.5, 0.4487, 0.5, 0.4888, 0.5, 0.5372, 0.5, 0.6232, 0.5, 0.6232, 0.5, 0.5372, 0.5, 0.4487, 0.5, 0.409, 0.5, 0.409, 0.5, 0.4487, 0.5, 0.6232, 0.5, 0.6429, 0.5, 0.6429, 0.5, 0.6232, 0.5, 0.409, 0.5, 0.3711, 0.5, 0.3711, 0.5, 0.409, 0.5, 0.6429, 0.5, 0.6291, 0.5, 0.6291, 0.5, 0.6429, 0.5, 0.3711, 0.5, 0.3365, 0.5, 0.3365, 0.5, 0.3711, 0.5, 0.6291, 0.5, 0.601, 0.5, 0.601, 0.5, 0.6291, 0.5])
me_cylinder_001.use_remesh_fix_poles = True
me_cylinder_001.use_remesh_preserve_attributes = False
me_cylinder_001.use_mirror_vertex_groups = False
me_cylinder_001.update()
me_cylinder_003 = bpy.data.meshes.new('Cylinder.003')
me_cylinder_003.from_pydata([(0.3085, -1.469, -1.252), (0.3085, -1.469, 5.572), (0.2181, -1.687, -1.252), (0.2181, -1.687, 5.572), (3.446e-09, -1.777, -1.252), (3.446e-09, -1.777, 5.572), (-0.2181, -1.687, -1.252), (-0.2181, -1.687, 5.572), (-0.3085, -1.469, -1.252), (-0.3085, -1.469, 5.572), (0.2851, -1.48, -1.343), (0.2016, -1.682, -1.343), (-1.53e-08, -1.765, -1.343), (-0.2016, -1.682, -1.343), (-0.2851, -1.48, -1.343), (0.2126, -1.515, -1.433), (0.1504, -1.665, -1.433), (-3.443e-08, -1.728, -1.433), (-0.1504, -1.665, -1.433), (-0.2126, -1.515, -1.433), (0.1088, -1.565, -1.544), (0.07692, -1.642, -1.544), (-2.952e-08, -1.674, -1.544), (-0.07692, -1.642, -1.544), (-0.1088, -1.565, -1.544), (0.3085, 1.469, -1.252), (0.3085, 1.469, 5.572), (0.2181, 1.687, -1.252), (0.2181, 1.687, 5.572), (3.446e-09, 1.777, -1.252), (3.446e-09, 1.777, 5.572), (-0.2181, 1.687, -1.252), (-0.2181, 1.687, 5.572), (-0.3085, 1.469, -1.252), (-0.3085, 1.469, 5.572), (0.2851, 1.48, -1.343), (0.2016, 1.682, -1.343), (-1.53e-08, 1.765, -1.343), (-0.2016, 1.682, -1.343), (-0.2851, 1.48, -1.343), (0.2126, 1.515, -1.433), (0.1504, 1.665, -1.433), (-3.443e-08, 1.728, -1.433), (-0.1504, 1.665, -1.433), (-0.2126, 1.515, -1.433), (0.1088, 1.565, -1.544), (0.07692, 1.642, -1.544), (-2.952e-08, 1.674, -1.544), (-0.07692, 1.642, -1.544), (-0.1088, 1.565, -1.544), (-1.469, -0.3085, -1.252), (-1.469, -0.3085, 5.572), (-1.687, -0.2181, -1.252), (-1.687, -0.2181, 5.572), (-1.777, -2.948e-07, -1.252), (-1.777, -5.93e-07, 5.572), (-1.687, 0.2181, -1.252), (-1.687, 0.2181, 5.572), (-1.469, 0.3085, -1.252), (-1.469, 0.3085, 5.572), (-1.48, -0.2851, -1.343), (-1.682, -0.2016, -1.343), (-1.765, -2.697e-07, -1.343), (-1.682, 0.2016, -1.343), (-1.48, 0.2851, -1.343), (-1.515, -0.2126, -1.433), (-1.665, -0.1504, -1.433), (-1.728, -2.393e-07, -1.433), (-1.665, 0.1504, -1.433), (-1.515, 0.2126, -1.433), (-1.565, -0.1088, -1.544), (-1.642, -0.07693, -1.544), (-1.674, -2.289e-07, -1.544), (-1.642, 0.07692, -1.544), (-1.565, 0.1088, -1.544), (1.469, -0.3085, -1.252), (1.469, -0.3085, 5.572), (1.687, -0.2181, -1.252), (1.687, -0.2181, 5.572), (1.777, 3.973e-07, -1.252), (1.777, 9.905e-08, 5.572), (1.687, 0.2181, -1.252), (1.687, 0.2181, 5.572), (1.469, 0.3085, -1.252), (1.469, 0.3085, 5.572), (1.48, -0.2851, -1.343), (1.682, -0.2016, -1.343), (1.765, 4.177e-07, -1.343), (1.682, 0.2016, -1.343), (1.48, 0.2851, -1.343), (1.515, -0.2126, -1.433), (1.665, -0.1504, -1.433), (1.728, 4.335e-07, -1.433), (1.665, 0.1504, -1.433), (1.515, 0.2126, -1.433), (1.565, -0.1088, -1.544), (1.642, -0.07692, -1.544), (1.674, 4.229e-07, -1.544), (1.642, 0.07693, -1.544), (1.565, 0.1088, -1.544)], [], [(0, 1, 3, 2), (2, 3, 5, 4), (4, 5, 7, 6), (6, 7, 9, 8), (6, 8, 14, 13), (13, 14, 19, 18), (2, 4, 12, 11), (8, 0, 10, 14), (4, 6, 13, 12), (0, 2, 11, 10), (19, 15, 20, 24), (11, 12, 17, 16), (14, 10, 15, 19), (12, 13, 18, 17), (10, 11, 16, 15), (20, 21, 22, 23, 24), (17, 18, 23, 22), (15, 16, 21, 20), (18, 19, 24, 23), (16, 17, 22, 21), (3, 1, 9, 7, 5), (25, 27, 28, 26), (27, 29, 30, 28), (29, 31, 32, 30), (31, 33, 34, 32), (31, 38, 39, 33), (38, 43, 44, 39), (27, 36, 37, 29), (33, 39, 35, 25), (29, 37, 38, 31), (25, 35, 36, 27), (44, 49, 45, 40), (36, 41, 42, 37), (39, 44, 40, 35), (37, 42, 43, 38), (35, 40, 41, 36), (45, 49, 48, 47, 46), (42, 47, 48, 43), (40, 45, 46, 41), (43, 48, 49, 44), (41, 46, 47, 42), (28, 30, 32, 34, 26), (50, 51, 53, 52), (52, 53, 55, 54), (54, 55, 57, 56), (56, 57, 59, 58), (56, 58, 64, 63), (63, 64, 69, 68), (52, 54, 62, 61), (58, 50, 60, 64), (54, 56, 63, 62), (50, 52, 61, 60), (69, 65, 70, 74), (61, 62, 67, 66), (64, 60, 65, 69), (62, 63, 68, 67), (60, 61, 66, 65), (70, 71, 72, 73, 74), (67, 68, 73, 72), (65, 66, 71, 70), (68, 69, 74, 73), (66, 67, 72, 71), (53, 51, 59, 57, 55), (75, 77, 78, 76), (77, 79, 80, 78), (79, 81, 82, 80), (81, 83, 84, 82), (81, 88, 89, 83), (88, 93, 94, 89), (77, 86, 87, 79), (83, 89, 85, 75), (79, 87, 88, 81), (75, 85, 86, 77), (94, 99, 95, 90), (86, 91, 92, 87), (89, 94, 90, 85), (87, 92, 93, 88), (85, 90, 91, 86), (95, 99, 98, 97, 96), (92, 97, 98, 93), (90, 95, 96, 91), (93, 98, 99, 94), (91, 96, 97, 92), (78, 80, 82, 84, 76)])
_uv = me_cylinder_003.uv_layers.new(name='UVMap')
_uv.uv.foreach_set('vector', [0.75, 0.5, 0.75, 1.0, 0.625, 1.0, 0.625, 0.5, 0.625, 0.5, 0.625, 1.0, 0.5, 1.0, 0.5, 0.5, 0.5, 0.5, 0.5, 1.0, 0.375, 1.0, 0.375, 0.5, 0.375, 0.5, 0.375, 1.0, 0.25, 1.0, 0.25, 0.5, 0.375, 0.5, 0.25, 0.5, 0.25, 0.5, 0.375, 0.5, 0.375, 0.5, 0.25, 0.5, 0.25, 0.5, 0.375, 0.5, 0.625, 0.5, 0.5, 0.5, 0.5, 0.5, 0.625, 0.5, 0.0, 0.0, 0.0, 0.0, 0.0, 0.0, 0.0, 0.0, 0.5, 0.5, 0.375, 0.5, 0.375, 0.5, 0.5, 0.5, 0.75, 0.5, 0.625, 0.5, 0.625, 0.5, 0.75, 0.5, 0.0, 0.0, 0.0, 0.0, 0.0, 0.0, 0.0, 0.0, 0.625, 0.5, 0.5, 0.5, 0.5, 0.5, 0.625, 0.5, 0.0, 0.0, 0.0, 0.0, 0.0, 0.0, 0.0, 0.0, 0.5, 0.5, 0.375, 0.5, 0.375, 0.5, 0.5, 0.5, 0.75, 0.5, 0.625, 0.5, 0.625, 0.5, 0.75, 0.5, 0.75, 0.5, 0.625, 0.5, 0.5, 0.5, 0.375, 0.5, 0.25, 0.5, 0.5, 0.5, 0.375, 0.5, 0.375, 0.5, 0.5, 0.5, 0.75, 0.5, 0.625, 0.5, 0.625, 0.5, 0.75, 0.5, 0.375, 0.5, 0.25, 0.5, 0.25, 0.5, 0.375, 0.5, 0.625, 0.5, 0.5, 0.5, 0.5, 0.5, 0.625, 0.5, 0.625, 1.0, 0.75, 1.0, 0.25, 1.0, 0.375, 1.0, 0.5, 1.0, 0.75, 0.5, 0.625, 0.5, 0.625, 1.0, 0.75, 1.0, 0.625, 0.5, 0.5, 0.5, 0.5, 1.0, 0.625, 1.0, 0.5, 0.5, 0.375, 0.5, 0.375, 1.0, 0.5, 1.0, 0.375, 0.5, 0.25, 0.5, 0.25, 1.0, 0.375, 1.0, 0.375, 0.5, 0.375, 0.5, 0.25, 0.5, 0.25, 0.5, 0.375, 0.5, 0.375, 0.5, 0.25, 0.5, 0.25, 0.5, 0.625, 0.5, 0.625, 0.5, 0.5, 0.5, 0.5, 0.5, 0.0, 0.0, 0.0, 0.0, 0.0, 0.0, 0.0, 0.0, 0.5, 0.5, 0.5, 0.5, 0.375, 0.5, 0.375, 0.5, 0.75, 0.5, 0.75, 0.5, 0.625, 0.5, 0.625, 0.5, 0.0, 0.0, 0.0, 0.0, 0.0, 0.0, 0.0, 0.0, 0.625, 0.5, 0.625, 0.5, 0.5, 0.5, 0.5, 0.5, 0.0, 0.0, 0.0, 0.0, 0.0, 0.0, 0.0, 0.0, 0.5, 0.5, 0.5, 0.5, 0.375, 0.5, 0.375, 0.5, 0.75, 0.5, 0.75, 0.5, 0.625, 0.5, 0.625, 0.5, 0.75, 0.5, 0.25, 0.5, 0.375, 0.5, 0.5, 0.5, 0.625, 0.5, 0.5, 0.5, 0.5, 0.5, 0.375, 0.5, 0.375, 0.5, 0.75, 0.5, 0.75, 0.5, 0.625, 0.5, 0.625, 0.5, 0.375, 0.5, 0.375, 0.5, 0.25, 0.5, 0.25, 0.5, 0.625, 0.5, 0.625, 0.5, 0.5, 0.5, 0.5, 0.5, 0.625, 1.0, 0.5, 1.0, 0.375, 1.0, 0.25, 1.0, 0.75, 1.0, 0.75, 0.5, 0.75, 1.0, 0.625, 1.0, 0.625, 0.5, 0.625, 0.5, 0.625, 1.0, 0.5, 1.0, 0.5, 0.5, 0.5, 0.5, 0.5, 1.0, 0.375, 1.0, 0.375, 0.5, 0.375, 0.5, 0.375, 1.0, 0.25, 1.0, 0.25, 0.5, 0.375, 0.5, 0.25, 0.5, 0.25, 0.5, 0.375, 0.5, 0.375, 0.5, 0.25, 0.5, 0.25, 0.5, 0.375, 0.5, 0.625, 0.5, 0.5, 0.5, 0.5, 0.5, 0.625, 0.5, 0.0, 0.0, 0.0, 0.0, 0.0, 0.0, 0.0, 0.0, 0.5, 0.5, 0.375, 0.5, 0.375, 0.5, 0.5, 0.5, 0.75, 0.5, 0.625, 0.5, 0.625, 0.5, 0.75, 0.5, 0.0, 0.0, 0.0, 0.0, 0.0, 0.0, 0.0, 0.0, 0.625, 0.5, 0.5, 0.5, 0.5, 0.5, 0.625, 0.5, 0.0, 0.0, 0.0, 0.0, 0.0, 0.0, 0.0, 0.0, 0.5, 0.5, 0.375, 0.5, 0.375, 0.5, 0.5, 0.5, 0.75, 0.5, 0.625, 0.5, 0.625, 0.5, 0.75, 0.5, 0.75, 0.5, 0.625, 0.5, 0.5, 0.5, 0.375, 0.5, 0.25, 0.5, 0.5, 0.5, 0.375, 0.5, 0.375, 0.5, 0.5, 0.5, 0.75, 0.5, 0.625, 0.5, 0.625, 0.5, 0.75, 0.5, 0.375, 0.5, 0.25, 0.5, 0.25, 0.5, 0.375, 0.5, 0.625, 0.5, 0.5, 0.5, 0.5, 0.5, 0.625, 0.5, 0.625, 1.0, 0.75, 1.0, 0.25, 1.0, 0.375, 1.0, 0.5, 1.0, 0.75, 0.5, 0.625, 0.5, 0.625, 1.0, 0.75, 1.0, 0.625, 0.5, 0.5, 0.5, 0.5, 1.0, 0.625, 1.0, 0.5, 0.5, 0.375, 0.5, 0.375, 1.0, 0.5, 1.0, 0.375, 0.5, 0.25, 0.5, 0.25, 1.0, 0.375, 1.0, 0.375, 0.5, 0.375, 0.5, 0.25, 0.5, 0.25, 0.5, 0.375, 0.5, 0.375, 0.5, 0.25, 0.5, 0.25, 0.5, 0.625, 0.5, 0.625, 0.5, 0.5, 0.5, 0.5, 0.5, 0.0, 0.0, 0.0, 0.0, 0.0, 0.0, 0.0, 0.0, 0.5, 0.5, 0.5, 0.5, 0.375, 0.5, 0.375, 0.5, 0.75, 0.5, 0.75, 0.5, 0.625, 0.5, 0.625, 0.5, 0.0, 0.0, 0.0, 0.0, 0.0, 0.0, 0.0, 0.0, 0.625, 0.5, 0.625, 0.5, 0.5, 0.5, 0.5, 0.5, 0.0, 0.0, 0.0, 0.0, 0.0, 0.0, 0.0, 0.0, 0.5, 0.5, 0.5, 0.5, 0.375, 0.5, 0.375, 0.5, 0.75, 0.5, 0.75, 0.5, 0.625, 0.5, 0.625, 0.5, 0.75, 0.5, 0.25, 0.5, 0.375, 0.5, 0.5, 0.5, 0.625, 0.5, 0.5, 0.5, 0.5, 0.5, 0.375, 0.5, 0.375, 0.5, 0.75, 0.5, 0.75, 0.5, 0.625, 0.5, 0.625, 0.5, 0.375, 0.5, 0.375, 0.5, 0.25, 0.5, 0.25, 0.5, 0.625, 0.5, 0.625, 0.5, 0.5, 0.5, 0.5, 0.5, 0.625, 1.0, 0.5, 1.0, 0.375, 1.0, 0.25, 1.0, 0.75, 1.0])
me_cylinder_003.use_remesh_fix_poles = True
me_cylinder_003.use_remesh_preserve_attributes = False
me_cylinder_003.use_mirror_vertex_groups = False
me_cylinder_003.update()
me_cube_002 = bpy.data.meshes.new('Cube.002')
me_cube_002.from_pydata([(-1.0, -35.3, 6.414), (-1.0, -0.9099, 6.414), (-1.0, -3.261, 13.71), (1.0, -35.3, 6.414), (1.0, -0.9099, 6.414), (1.0, -3.261, 13.71), (-1.0, 7.656, 6.414), (-1.0, 9.452, 14.66), (1.0, 7.656, 6.414), (1.0, 9.452, 14.66), (-1.0, 11.18, 6.414), (-1.0, 11.18, 14.15), (1.0, 11.18, 6.414), (1.0, 11.18, 14.15), (-1.0, -35.3, -6.414), (-1.0, -0.9099, -6.414), (-1.0, -3.261, -13.71), (1.0, -35.3, -6.414), (1.0, -0.9099, -6.414), (1.0, -3.261, -13.71), (-1.0, 7.656, -6.414), (-1.0, 9.452, -14.66), (1.0, 7.656, -6.414), (1.0, 9.452, -14.66), (-1.0, 11.18, -6.414), (-1.0, 11.18, -14.15), (1.0, 11.18, -6.414), (1.0, 11.18, -14.15), (-86.93, -35.3, -0.07379), (-86.93, -0.9099, -0.07379), (-185.8, -3.261, -0.07379), (-86.93, -35.3, 0.07379), (-86.93, -0.9099, 0.07379), (-185.8, -3.261, 0.07379), (-86.93, 7.656, -0.07379), (-198.6, 9.452, -0.07379), (-86.93, 7.656, 0.07379), (-198.6, 9.452, 0.07379), (-86.93, 11.18, -0.07379), (-191.8, 11.18, -0.07379), (-86.93, 11.18, 0.07379), (-191.8, 11.18, 0.07379), (86.93, -35.3, -0.0738), (86.93, -0.9099, -0.07379), (185.8, -3.261, -0.07379), (86.93, -35.3, 0.07378), (86.93, -0.9099, 0.07379), (185.8, -3.261, 0.07379), (86.93, 7.656, -0.07379), (198.6, 9.452, -0.07379), (86.93, 7.656, 0.07379), (198.6, 9.452, 0.07379), (86.93, 11.18, -0.07379), (191.8, 11.18, -0.07379), (86.93, 11.18, 0.07379), (191.8, 11.18, 0.07379)], [], [(1, 4, 3, 0), (9, 8, 12, 13), (6, 8, 9, 7), (1, 2, 5, 4), (10, 11, 13, 12), (8, 6, 10, 12), (7, 9, 13, 11), (6, 7, 11, 10), (5, 2, 0, 3), (4, 5, 3), (1, 0, 2), (15, 14, 17, 18), (23, 27, 26, 22), (20, 21, 23, 22), (15, 18, 19, 16), (24, 26, 27, 25), (22, 26, 24, 20), (21, 25, 27, 23), (20, 24, 25, 21), (19, 17, 14, 16), (18, 17, 19), (15, 16, 14), (29, 32, 31, 28), (37, 36, 40, 41), (34, 36, 37, 35), (29, 30, 33, 32), (36, 34, 38, 40), (35, 37, 41, 39), (34, 35, 39, 38), (33, 30, 28, 31), (32, 33, 31), (29, 28, 30), (43, 42, 45, 46), (51, 55, 54, 50), (48, 49, 51, 50), (43, 46, 47, 44), (52, 54, 55, 53), (50, 54, 52, 48), (49, 53, 55, 51), (48, 52, 53, 49), (47, 45, 42, 44), (46, 45, 47), (43, 44, 42), (38, 39, 41, 40)])
_uv = me_cube_002.uv_layers.new(name='UVMap')
_uv.uv.foreach_set('vector', [0.125, 0.5, 0.375, 0.5, 0.375, 0.75, 0.125, 0.75, 0.625, 0.5, 0.375, 0.5, 0.375, 0.5, 0.625, 0.5, 0.125, 0.5, 0.375, 0.5, 0.625, 0.5, 0.875, 0.5, 0.125, 0.5, 0.875, 0.5, 0.625, 0.5, 0.375, 0.5, 0.375, 0.25, 0.625, 0.25, 0.625, 0.5, 0.375, 0.5, 0.375, 0.5, 0.125, 0.5, 0.125, 0.5, 0.375, 0.5, 0.875, 0.5, 0.625, 0.5, 0.625, 0.5, 0.875, 0.5, 0.375, 0.25, 0.625, 0.25, 0.625, 0.25, 0.375, 0.25, 0.625, 0.5, 0.875, 0.5, 0.125, 0.75, 0.375, 0.75, 0.375, 0.5, 0.625, 0.5, 0.375, 0.75, 0.125, 0.5, 0.125, 0.75, 0.875, 0.5, 0.125, 0.5, 0.125, 0.75, 0.375, 0.75, 0.375, 0.5, 0.625, 0.5, 0.625, 0.5, 0.375, 0.5, 0.375, 0.5, 0.125, 0.5, 0.875, 0.5, 0.625, 0.5, 0.375, 0.5, 0.125, 0.5, 0.375, 0.5, 0.625, 0.5, 0.875, 0.5, 0.375, 0.25, 0.375, 0.5, 0.625, 0.5, 0.625, 0.25, 0.375, 0.5, 0.375, 0.5, 0.125, 0.5, 0.125, 0.5, 0.875, 0.5, 0.875, 0.5, 0.625, 0.5, 0.625, 0.5, 0.375, 0.25, 0.375, 0.25, 0.625, 0.25, 0.625, 0.25, 0.625, 0.5, 0.375, 0.75, 0.125, 0.75, 0.875, 0.5, 0.375, 0.5, 0.375, 0.75, 0.625, 0.5, 0.125, 0.5, 0.875, 0.5, 0.125, 0.75, 0.125, 0.5, 0.375, 0.5, 0.375, 0.75, 0.125, 0.75, 0.625, 0.5, 0.375, 0.5, 0.375, 0.5, 0.625, 0.5, 0.125, 0.5, 0.375, 0.5, 0.625, 0.5, 0.875, 0.5, 0.125, 0.5, 0.875, 0.5, 0.625, 0.5, 0.375, 0.5, 0.375, 0.5, 0.125, 0.5, 0.125, 0.5, 0.375, 0.5, 0.875, 0.5, 0.625, 0.5, 0.625, 0.5, 0.875, 0.5, 0.375, 0.25, 0.625, 0.25, 0.625, 0.25, 0.375, 0.25, 0.625, 0.5, 0.875, 0.5, 0.125, 0.75, 0.375, 0.75, 0.375, 0.5, 0.625, 0.5, 0.375, 0.75, 0.125, 0.5, 0.125, 0.75, 0.875, 0.5, 0.125, 0.5, 0.125, 0.75, 0.375, 0.75, 0.375, 0.5, 0.625, 0.5, 0.625, 0.5, 0.375, 0.5, 0.375, 0.5, 0.125, 0.5, 0.875, 0.5, 0.625, 0.5, 0.375, 0.5, 0.125, 0.5, 0.375, 0.5, 0.625, 0.5, 0.875, 0.5, 0.375, 0.25, 0.375, 0.5, 0.625, 0.5, 0.625, 0.25, 0.375, 0.5, 0.375, 0.5, 0.125, 0.5, 0.125, 0.5, 0.875, 0.5, 0.875, 0.5, 0.625, 0.5, 0.625, 0.5, 0.375, 0.25, 0.375, 0.25, 0.625, 0.25, 0.625, 0.25, 0.625, 0.5, 0.375, 0.75, 0.125, 0.75, 0.875, 0.5, 0.375, 0.5, 0.375, 0.75, 0.625, 0.5, 0.125, 0.5, 0.875, 0.5, 0.125, 0.75, 0.125, 0.5, 0.875, 0.5, 0.625, 0.5, 0.375, 0.5])
me_cube_002.use_remesh_fix_poles = True
me_cube_002.use_remesh_preserve_attributes = False
me_cube_002.use_mirror_vertex_groups = False
me_cube_002.update()
me_cube_004 = bpy.data.meshes.new('Cube.004')
me_cube_004.from_pydata([(-1.0, -10.42, 6.414), (-1.0, -10.42, 15.48), (1.0, -10.42, 6.414), (1.0, -10.42, 15.48), (-1.0, -1.446, 6.414), (-1.0, -2.32, 15.48), (1.0, -1.446, 6.414), (1.0, -2.32, 15.48), (-1.0, 1.538, 5.193), (-1.0, 1.538, 8.075), (1.0, 1.538, 5.193), (1.0, 1.538, 8.075), (-1.0, 3.671, 5.193), (-1.0, 3.671, 11.48), (1.0, 3.671, 5.193), (1.0, 3.671, 11.48), (-1.0, 7.099, 5.193), (-1.0, 7.099, 11.48), (1.0, 7.099, 5.193), (1.0, 7.099, 11.48), (-1.0, -10.42, -6.414), (-1.0, -10.42, -15.48), (1.0, -10.42, -6.414), (1.0, -10.42, -15.48), (-1.0, -1.446, -6.414), (-1.0, -2.32, -15.48), (1.0, -1.446, -6.414), (1.0, -2.32, -15.48), (-1.0, 1.538, -5.193), (-1.0, 1.538, -8.075), (1.0, 1.538, -5.193), (1.0, 1.538, -8.075), (-1.0, 3.671, -5.193), (-1.0, 3.671, -11.48), (1.0, 3.671, -5.193), (1.0, 3.671, -11.48), (-1.0, 7.099, -5.193), (-1.0, 7.099, -11.48), (1.0, 7.099, -5.193), (1.0, 7.099, -11.48), (-86.93, -10.42, -0.07379), (-209.8, -10.42, -0.07379), (-86.93, -10.42, 0.07379), (-209.8, -10.42, 0.07379), (-86.93, -1.446, -0.07379), (-209.8, -2.32, -0.07379), (-86.93, -1.446, 0.07379), (-209.8, -2.32, 0.07379), (-70.37, 1.538, -0.07379), (-109.4, 1.538, -0.07379), (-70.37, 1.538, 0.07379), (-109.4, 1.538, 0.07379), (-70.37, 3.671, -0.07379), (-155.6, 3.671, -0.07379), (-70.37, 3.671, 0.07379), (-155.6, 3.671, 0.07379), (-70.37, 7.099, -0.07379), (-155.6, 7.099, -0.07379), (-70.37, 7.099, 0.07379), (-155.6, 7.099, 0.07379), (86.93, -10.42, -0.07379), (209.8, -10.42, -0.07379), (86.93, -10.42, 0.07379), (209.8, -10.42, 0.07379), (86.93, -1.446, -0.07379), (209.8, -2.32, -0.07379), (86.93, -1.446, 0.07379), (209.8, -2.32, 0.07379), (70.37, 1.538, -0.07379), (109.4, 1.538, -0.07379), (70.37, 1.538, 0.07379), (109.4, 1.538, 0.07379), (70.37, 3.671, -0.07379), (155.6, 3.671, -0.07379), (70.37, 3.671, 0.07379), (155.6, 3.671, 0.07379), (70.37, 7.099, -0.07379), (155.6, 7.099, -0.07379), (70.37, 7.099, 0.07379), (155.6, 7.099, 0.07379)], [], [(3, 2, 6, 7), (8, 10, 11, 9), (2, 0, 4, 6), (1, 3, 7, 5), (0, 1, 5, 4), (11, 10, 14, 15), (4, 5, 7, 6), (0, 2, 3, 1), (14, 12, 16, 18), (10, 8, 12, 14), (9, 11, 15, 13), (8, 9, 13, 12), (16, 17, 19, 18), (13, 15, 19, 17), (12, 13, 17, 16), (15, 14, 18, 19), (23, 27, 26, 22), (28, 29, 31, 30), (22, 26, 24, 20), (21, 25, 27, 23), (20, 24, 25, 21), (31, 35, 34, 30), (24, 26, 27, 25), (20, 21, 23, 22), (34, 38, 36, 32), (30, 34, 32, 28), (29, 33, 35, 31), (28, 32, 33, 29), (36, 38, 39, 37), (33, 37, 39, 35), (32, 36, 37, 33), (35, 39, 38, 34), (43, 42, 46, 47), (48, 50, 51, 49), (42, 40, 44, 46), (41, 43, 47, 45), (40, 41, 45, 44), (51, 50, 54, 55), (44, 45, 47, 46), (40, 42, 43, 41), (54, 52, 56, 58), (50, 48, 52, 54), (49, 51, 55, 53), (48, 49, 53, 52), (56, 57, 59, 58), (53, 55, 59, 57), (52, 53, 57, 56), (55, 54, 58, 59), (63, 67, 66, 62), (68, 69, 71, 70), (62, 66, 64, 60), (61, 65, 67, 63), (60, 64, 65, 61), (71, 75, 74, 70), (64, 66, 67, 65), (60, 61, 63, 62), (74, 78, 76, 72), (70, 74, 72, 68), (69, 73, 75, 71), (68, 72, 73, 69), (76, 78, 79, 77), (73, 77, 79, 75), (72, 76, 77, 73), (75, 79, 78, 74)])
_uv = me_cube_004.uv_layers.new(name='UVMap')
_uv.uv.foreach_set('vector', [0.625, 0.5, 0.375, 0.5, 0.375, 0.5, 0.625, 0.5, 0.125, 0.5, 0.375, 0.5, 0.625, 0.5, 0.875, 0.5, 0.375, 0.5, 0.125, 0.5, 0.125, 0.5, 0.375, 0.5, 0.875, 0.5, 0.625, 0.5, 0.625, 0.5, 0.875, 0.5, 0.375, 0.25, 0.625, 0.25, 0.625, 0.25, 0.375, 0.25, 0.625, 0.5, 0.375, 0.5, 0.375, 0.5, 0.625, 0.5, 0.125, 0.5, 0.875, 0.5, 0.625, 0.5, 0.375, 0.5, 0.125, 0.5, 0.375, 0.5, 0.625, 0.5, 0.875, 0.5, 0.375, 0.5, 0.125, 0.5, 0.125, 0.5, 0.375, 0.5, 0.375, 0.5, 0.125, 0.5, 0.125, 0.5, 0.375, 0.5, 0.875, 0.5, 0.625, 0.5, 0.625, 0.5, 0.875, 0.5, 0.375, 0.25, 0.625, 0.25, 0.625, 0.25, 0.375, 0.25, 0.375, 0.25, 0.625, 0.25, 0.625, 0.5, 0.375, 0.5, 0.875, 0.5, 0.625, 0.5, 0.625, 0.5, 0.875, 0.5, 0.375, 0.25, 0.625, 0.25, 0.625, 0.25, 0.375, 0.25, 0.625, 0.5, 0.375, 0.5, 0.375, 0.5, 0.625, 0.5, 0.625, 0.5, 0.625, 0.5, 0.375, 0.5, 0.375, 0.5, 0.125, 0.5, 0.875, 0.5, 0.625, 0.5, 0.375, 0.5, 0.375, 0.5, 0.375, 0.5, 0.125, 0.5, 0.125, 0.5, 0.875, 0.5, 0.875, 0.5, 0.625, 0.5, 0.625, 0.5, 0.375, 0.25, 0.375, 0.25, 0.625, 0.25, 0.625, 0.25, 0.625, 0.5, 0.625, 0.5, 0.375, 0.5, 0.375, 0.5, 0.125, 0.5, 0.375, 0.5, 0.625, 0.5, 0.875, 0.5, 0.125, 0.5, 0.875, 0.5, 0.625, 0.5, 0.375, 0.5, 0.375, 0.5, 0.375, 0.5, 0.125, 0.5, 0.125, 0.5, 0.375, 0.5, 0.375, 0.5, 0.125, 0.5, 0.125, 0.5, 0.875, 0.5, 0.875, 0.5, 0.625, 0.5, 0.625, 0.5, 0.375, 0.25, 0.375, 0.25, 0.625, 0.25, 0.625, 0.25, 0.375, 0.25, 0.375, 0.5, 0.625, 0.5, 0.625, 0.25, 0.875, 0.5, 0.875, 0.5, 0.625, 0.5, 0.625, 0.5, 0.375, 0.25, 0.375, 0.25, 0.625, 0.25, 0.625, 0.25, 0.625, 0.5, 0.625, 0.5, 0.375, 0.5, 0.375, 0.5, 0.625, 0.5, 0.375, 0.5, 0.375, 0.5, 0.625, 0.5, 0.125, 0.5, 0.375, 0.5, 0.625, 0.5, 0.875, 0.5, 0.375, 0.5, 0.125, 0.5, 0.125, 0.5, 0.375, 0.5, 0.875, 0.5, 0.625, 0.5, 0.625, 0.5, 0.875, 0.5, 0.375, 0.25, 0.625, 0.25, 0.625, 0.25, 0.375, 0.25, 0.625, 0.5, 0.375, 0.5, 0.375, 0.5, 0.625, 0.5, 0.125, 0.5, 0.875, 0.5, 0.625, 0.5, 0.375, 0.5, 0.125, 0.5, 0.375, 0.5, 0.625, 0.5, 0.875, 0.5, 0.375, 0.5, 0.125, 0.5, 0.125, 0.5, 0.375, 0.5, 0.375, 0.5, 0.125, 0.5, 0.125, 0.5, 0.375, 0.5, 0.875, 0.5, 0.625, 0.5, 0.625, 0.5, 0.875, 0.5, 0.375, 0.25, 0.625, 0.25, 0.625, 0.25, 0.375, 0.25, 0.375, 0.25, 0.625, 0.25, 0.625, 0.5, 0.375, 0.5, 0.875, 0.5, 0.625, 0.5, 0.625, 0.5, 0.875, 0.5, 0.375, 0.25, 0.625, 0.25, 0.625, 0.25, 0.375, 0.25, 0.625, 0.5, 0.375, 0.5, 0.375, 0.5, 0.625, 0.5, 0.625, 0.5, 0.625, 0.5, 0.375, 0.5, 0.375, 0.5, 0.125, 0.5, 0.875, 0.5, 0.625, 0.5, 0.375, 0.5, 0.375, 0.5, 0.375, 0.5, 0.125, 0.5, 0.125, 0.5, 0.875, 0.5, 0.875, 0.5, 0.625, 0.5, 0.625, 0.5, 0.375, 0.25, 0.375, 0.25, 0.625, 0.25, 0.625, 0.25, 0.625, 0.5, 0.625, 0.5, 0.375, 0.5, 0.375, 0.5, 0.125, 0.5, 0.375, 0.5, 0.625, 0.5, 0.875, 0.5, 0.125, 0.5, 0.875, 0.5, 0.625, 0.5, 0.375, 0.5, 0.375, 0.5, 0.375, 0.5, 0.125, 0.5, 0.125, 0.5, 0.375, 0.5, 0.375, 0.5, 0.125, 0.5, 0.125, 0.5, 0.875, 0.5, 0.875, 0.5, 0.625, 0.5, 0.625, 0.5, 0.375, 0.25, 0.375, 0.25, 0.625, 0.25, 0.625, 0.25, 0.375, 0.25, 0.375, 0.5, 0.625, 0.5, 0.625, 0.25, 0.875, 0.5, 0.875, 0.5, 0.625, 0.5, 0.625, 0.5, 0.375, 0.25, 0.375, 0.25, 0.625, 0.25, 0.625, 0.25, 0.625, 0.5, 0.625, 0.5, 0.375, 0.5, 0.375, 0.5])
me_cube_004.use_remesh_fix_poles = True
me_cube_004.use_remesh_preserve_attributes = False
me_cube_004.use_mirror_vertex_groups = False
me_cube_004.update()
me_cube_005 = bpy.data.meshes.new('Cube.005')
me_cube_005.from_pydata([(-3.527, -1.195, 4.132), (-3.527, -1.195, 5.875), (-3.527, 1.195, 4.132), (-3.527, 1.195, 5.875), (3.527, -1.195, 4.132), (3.527, -1.195, 5.875), (3.527, 1.195, 4.132), (3.527, 1.195, 5.875), (-3.527, -1.195, -4.132), (-3.527, -1.195, -5.875), (-3.527, 1.195, -4.132), (-3.527, 1.195, -5.875), (3.527, -1.195, -4.132), (3.527, -1.195, -5.875), (3.527, 1.195, -4.132), (3.527, 1.195, -5.875), (36.59, -1.195, 0.3984), (52.01, -1.195, 0.3984), (36.59, 1.195, 0.3984), (52.01, 1.195, 0.3984), (36.59, -1.195, -0.3984), (52.01, -1.195, -0.3984), (36.59, 1.195, -0.3984), (52.01, 1.195, -0.3984), (-36.59, -1.195, 0.3984), (-52.01, -1.195, 0.3984), (-36.59, 1.195, 0.3984), (-52.01, 1.195, 0.3984), (-36.59, -1.195, -0.3984), (-52.01, -1.195, -0.3984), (-36.59, 1.195, -0.3984), (-52.01, 1.195, -0.3984)], [], [(0, 1, 3, 2), (2, 3, 7, 6), (6, 7, 5, 4), (4, 5, 1, 0), (2, 6, 4, 0), (7, 3, 1, 5), (8, 10, 11, 9), (10, 14, 15, 11), (14, 12, 13, 15), (12, 8, 9, 13), (10, 8, 12, 14), (15, 13, 9, 11), (16, 17, 19, 18), (18, 19, 23, 22), (22, 23, 21, 20), (20, 21, 17, 16), (18, 22, 20, 16), (23, 19, 17, 21), (24, 26, 27, 25), (26, 30, 31, 27), (30, 28, 29, 31), (28, 24, 25, 29), (26, 24, 28, 30), (31, 29, 25, 27)])
_uv = me_cube_005.uv_layers.new(name='UVMap')
_uv.uv.foreach_set('vector', [0.375, 0.0, 0.625, 0.0, 0.625, 0.25, 0.375, 0.25, 0.375, 0.25, 0.625, 0.25, 0.625, 0.5, 0.375, 0.5, 0.375, 0.5, 0.625, 0.5, 0.625, 0.75, 0.375, 0.75, 0.375, 0.75, 0.625, 0.75, 0.625, 1.0, 0.375, 1.0, 0.125, 0.5, 0.375, 0.5, 0.375, 0.75, 0.125, 0.75, 0.625, 0.5, 0.875, 0.5, 0.875, 0.75, 0.625, 0.75, 0.375, 0.0, 0.375, 0.25, 0.625, 0.25, 0.625, 0.0, 0.375, 0.25, 0.375, 0.5, 0.625, 0.5, 0.625, 0.25, 0.375, 0.5, 0.375, 0.75, 0.625, 0.75, 0.625, 0.5, 0.375, 0.75, 0.375, 1.0, 0.625, 1.0, 0.625, 0.75, 0.125, 0.5, 0.125, 0.75, 0.375, 0.75, 0.375, 0.5, 0.625, 0.5, 0.625, 0.75, 0.875, 0.75, 0.875, 0.5, 0.375, 0.0, 0.625, 0.0, 0.625, 0.25, 0.375, 0.25, 0.375, 0.25, 0.625, 0.25, 0.625, 0.5, 0.375, 0.5, 0.375, 0.5, 0.625, 0.5, 0.625, 0.75, 0.375, 0.75, 0.375, 0.75, 0.625, 0.75, 0.625, 1.0, 0.375, 1.0, 0.125, 0.5, 0.375, 0.5, 0.375, 0.75, 0.125, 0.75, 0.625, 0.5, 0.875, 0.5, 0.875, 0.75, 0.625, 0.75, 0.375, 0.0, 0.375, 0.25, 0.625, 0.25, 0.625, 0.0, 0.375, 0.25, 0.375, 0.5, 0.625, 0.5, 0.625, 0.25, 0.375, 0.5, 0.375, 0.75, 0.625, 0.75, 0.625, 0.5, 0.375, 0.75, 0.375, 1.0, 0.625, 1.0, 0.625, 0.75, 0.125, 0.5, 0.125, 0.75, 0.375, 0.75, 0.375, 0.5, 0.625, 0.5, 0.625, 0.75, 0.875, 0.75, 0.875, 0.5])
me_cube_005.use_remesh_fix_poles = True
me_cube_005.use_remesh_preserve_attributes = False
me_cube_005.use_mirror_vertex_groups = False
me_cube_005.update()
me_cylinder_004 = bpy.data.meshes.new('Cylinder.004')
me_cylinder_004.from_pydata([(-3.451e-09, 1.0, -6.989), (0.3827, 0.9239, -6.989), (0.7071, 0.7071, -6.989), (0.9239, 0.3827, -6.989), (1.0, 4.018e-07, -6.989), (0.9239, -0.3827, -6.989), (0.7071, -0.7071, -6.989), (0.3827, -0.9239, -6.989), (1.475e-07, -1.0, -6.989), (-0.3827, -0.9239, -6.989), (-0.7071, -0.7071, -6.989), (-0.9239, -0.3827, -6.989), (-1.0, 4.574e-07, -6.989), (-0.9239, 0.3827, -6.989), (-0.7071, 0.7071, -6.989), (-0.3827, 0.9239, -6.989), (-5.157e-07, 1.0, -9.352), (0.3827, 0.9239, -9.352), (0.7071, 0.7071, -9.352), (0.9239, 0.3827, -9.352), (1.0, 3.815e-07, -9.352), (0.9239, -0.3827, -9.352), (0.7071, -0.7071, -9.352), (0.3827, -0.9239, -9.352), (-3.647e-07, -1.0, -9.352), (-0.3827, -0.9239, -9.352), (-0.7071, -0.7071, -9.352), (-0.9239, -0.3827, -9.352), (-1.0, 4.371e-07, -9.352), (-0.9239, 0.3827, -9.352), (-0.7071, 0.7071, -9.352), (-0.3827, 0.9239, -9.352), (-4.52e-07, 0.8143, -9.498), (0.3116, 0.7523, -9.498), (0.5758, 0.5758, -9.498), (0.7523, 0.3116, -9.498), (0.8143, 3.883e-07, -9.498), (0.7523, -0.3116, -9.498), (0.5758, -0.5758, -9.498), (0.3116, -0.7523, -9.498), (-3.291e-07, -0.8143, -9.498), (-0.3116, -0.7523, -9.498), (-0.5758, -0.5758, -9.498), (-0.7523, -0.3116, -9.498), (-0.8143, 4.336e-07, -9.498), (-0.7523, 0.3116, -9.498), (-0.5758, 0.5758, -9.498), (-0.3116, 0.7523, -9.498), (4.875e-07, 0.8143, -10.01), (0.3116, 0.7523, -10.01), (0.5758, 0.5758, -10.01), (0.7523, 0.3116, -10.01), (0.8143, 4.489e-07, -10.01), (0.7523, -0.3116, -10.01), (0.5758, -0.5758, -10.01), (0.3116, -0.7523, -10.01), (6.104e-07, -0.8143, -10.01), (-0.3116, -0.7523, -10.01), (-0.5758, -0.5758, -10.01), (-0.7523, -0.3116, -10.01), (-0.8143, 4.942e-07, -10.01), (-0.7523, 0.3116, -10.01), (-0.5758, 0.5758, -10.01), (-0.3116, 0.7523, -10.01), (5.172e-07, 0.4144, -10.2), (0.1586, 0.3829, -10.2), (0.293, 0.293, -10.2), (0.3829, 0.1586, -10.2), (0.4144, 4.675e-07, -10.2), (0.3829, -0.1586, -10.2), (0.293, -0.293, -10.2), (0.1586, -0.3829, -10.2), (5.824e-07, -0.4144, -10.2), (-0.1586, -0.3829, -10.2), (-0.293, -0.293, -10.2), (-0.3829, -0.1586, -10.2), (-0.4144, 4.896e-07, -10.2), (-0.3829, 0.1586, -10.2), (-0.293, 0.293, -10.2), (-0.1586, 0.3829, -10.2), (4.875e-07, 0.8143, -10.2), (0.3116, 0.7523, -10.2), (0.5758, 0.5758, -10.2), (0.7523, 0.3116, -10.2), (0.8143, 4.489e-07, -10.2), (0.7523, -0.3116, -10.2), (0.5758, -0.5758, -10.2), (0.3116, -0.7523, -10.2), (6.104e-07, -0.8143, -10.2), (-0.3116, -0.7523, -10.2), (-0.5758, -0.5758, -10.2), (-0.7523, -0.3116, -10.2), (-0.8143, 4.942e-07, -10.2), (-0.7523, 0.3116, -10.2), (-0.5758, 0.5758, -10.2), (-0.3116, 0.7523, -10.2), (1.549e-07, 0.4963, -10.7), (0.1899, 0.4585, -10.7), (0.3509, 0.3509, -10.7), (0.4585, 0.1899, -10.7), (0.4963, 4.582e-07, -10.7), (0.4585, -0.1899, -10.7), (0.3509, -0.3509, -10.7), (0.1899, -0.4585, -10.7), (2.357e-07, -0.4962, -10.7), (-0.1899, -0.4585, -10.7), (-0.3509, -0.3509, -10.7), (-0.4585, -0.1899, -10.7), (-0.4962, 4.798e-07, -10.7), (-0.4585, 0.1899, -10.7), (-0.3509, 0.3509, -10.7), (-0.1899, 0.4585, -10.7), (1.594e-07, 0.5242, -10.7), (0.2006, 0.4843, -10.7), (0.3706, 0.3706, -10.7), (0.4843, 0.2006, -10.7), (0.5242, 4.577e-07, -10.7), (0.4843, -0.2006, -10.7), (0.3706, -0.3706, -10.7), (0.2006, -0.4843, -10.7), (2.419e-07, -0.5242, -10.7), (-0.2006, -0.4843, -10.7), (-0.3706, -0.3706, -10.7), (-0.4843, -0.2006, -10.7), (-0.5242, 4.857e-07, -10.7), (-0.4843, 0.2006, -10.7), (-0.3706, 0.3706, -10.7), (-0.2006, 0.4843, -10.7), (3.656e-08, 0.4355, -10.43), (0.1666, 0.4023, -10.43), (0.3079, 0.3079, -10.43), (0.4023, 0.1666, -10.43), (0.4355, 4.613e-07, -10.43), (0.4023, -0.1666, -10.43), (0.3079, -0.3079, -10.43), (0.1666, -0.4023, -10.43), (1.075e-07, -0.4355, -10.43), (-0.1666, -0.4023, -10.43), (-0.3079, -0.3079, -10.43), (-0.4023, -0.1666, -10.43), (-0.4355, 4.803e-07, -10.43), (-0.4023, 0.1666, -10.43), (-0.3079, 0.3079, -10.43), (-0.1666, 0.4023, -10.43), (3.553e-10, 0.8812, -6.852), (0.3372, 0.8141, -6.852), (0.6231, 0.6231, -6.852), (0.8141, 0.3372, -6.852), (0.8812, 4.057e-07, -6.852), (0.8141, -0.3372, -6.852), (0.6231, -0.6231, -6.852), (0.3372, -0.8141, -6.852), (1.334e-07, -0.8812, -6.852), (-0.3372, -0.8141, -6.852), (-0.6231, -0.6231, -6.852), (-0.8141, -0.3372, -6.852), (-0.8812, 4.547e-07, -6.852), (-0.8141, 0.3372, -6.852), (-0.6231, 0.6231, -6.852), (-0.3372, 0.8141, -6.852)], [], [(6, 7, 23, 22), (4, 3, 147, 148), (28, 29, 45, 44), (14, 15, 31, 30), (7, 8, 24, 23), (0, 1, 17, 16), (15, 0, 16, 31), (8, 9, 25, 24), (1, 2, 18, 17), (9, 10, 26, 25), (2, 3, 19, 18), (10, 11, 27, 26), (3, 4, 20, 19), (11, 12, 28, 27), (4, 5, 21, 20), (12, 13, 29, 28), (5, 6, 22, 21), (13, 14, 30, 29), (21, 22, 38, 37), (29, 30, 46, 45), (22, 23, 39, 38), (30, 31, 47, 46), (23, 24, 40, 39), (16, 17, 33, 32), (31, 16, 32, 47), (24, 25, 41, 40), (17, 18, 34, 33), (25, 26, 42, 41), (18, 19, 35, 34), (26, 27, 43, 42), (19, 20, 36, 35), (27, 28, 44, 43), (20, 21, 37, 36), (34, 35, 51, 50), (41, 42, 58, 57), (33, 34, 50, 49), (40, 41, 57, 56), (47, 32, 48, 63), (32, 33, 49, 48), (39, 40, 56, 55), (46, 47, 63, 62), (38, 39, 55, 54), (45, 46, 62, 61), (37, 38, 54, 53), (44, 45, 61, 60), (36, 37, 53, 52), (43, 44, 60, 59), (35, 36, 52, 51), (42, 43, 59, 58), (58, 59, 91, 90), (74, 75, 123, 122), (51, 52, 84, 83), (59, 60, 92, 91), (52, 53, 85, 84), (60, 61, 93, 92), (53, 54, 86, 85), (61, 62, 94, 93), (54, 55, 87, 86), (62, 63, 95, 94), (55, 56, 88, 87), (48, 49, 81, 80), (63, 48, 80, 95), (56, 57, 89, 88), (49, 50, 82, 81), (57, 58, 90, 89), (50, 51, 83, 82), (65, 64, 80, 81), (66, 65, 81, 82), (67, 66, 82, 83), (68, 67, 83, 84), (69, 68, 84, 85), (70, 69, 85, 86), (71, 70, 86, 87), (72, 71, 87, 88), (73, 72, 88, 89), (74, 73, 89, 90), (75, 74, 90, 91), (76, 75, 91, 92), (77, 76, 92, 93), (78, 77, 93, 94), (79, 78, 94, 95), (64, 79, 95, 80), (101, 102, 134, 133), (67, 68, 116, 115), (75, 76, 124, 123), (68, 69, 117, 116), (76, 77, 125, 124), (69, 70, 118, 117), (77, 78, 126, 125), (70, 71, 119, 118), (78, 79, 127, 126), (71, 72, 120, 119), (64, 65, 113, 112), (79, 64, 112, 127), (72, 73, 121, 120), (65, 66, 114, 113), (73, 74, 122, 121), (66, 67, 115, 114), (97, 96, 112, 113), (98, 97, 113, 114), (99, 98, 114, 115), (100, 99, 115, 116), (101, 100, 116, 117), (102, 101, 117, 118), (103, 102, 118, 119), (104, 103, 119, 120), (105, 104, 120, 121), (106, 105, 121, 122), (107, 106, 122, 123), (108, 107, 123, 124), (109, 108, 124, 125), (110, 109, 125, 126), (111, 110, 126, 127), (96, 111, 127, 112), (128, 129, 130, 131, 132, 133, 134, 135, 136, 137, 138, 139, 140, 141, 142, 143), (109, 110, 142, 141), (102, 103, 135, 134), (110, 111, 143, 142), (103, 104, 136, 135), (96, 97, 129, 128), (111, 96, 128, 143), (104, 105, 137, 136), (97, 98, 130, 129), (105, 106, 138, 137), (98, 99, 131, 130), (106, 107, 139, 138), (99, 100, 132, 131), (107, 108, 140, 139), (100, 101, 133, 132), (108, 109, 141, 140), (144, 159, 158, 157, 156, 155, 154, 153, 152, 151, 150, 149, 148, 147, 146, 145), (12, 11, 155, 156), (5, 4, 148, 149), (13, 12, 156, 157), (6, 5, 149, 150), (14, 13, 157, 158), (7, 6, 150, 151), (15, 14, 158, 159), (8, 7, 151, 152), (1, 0, 144, 145), (0, 15, 159, 144), (9, 8, 152, 153), (2, 1, 145, 146), (10, 9, 153, 154), (3, 2, 146, 147), (11, 10, 154, 155)])
_uv = me_cylinder_004.uv_layers.new(name='UVMap')
_uv.uv.foreach_set('vector', [0.625, 0.5, 0.5625, 0.5, 0.5625, 0.5, 0.625, 0.5, 0.75, 0.5, 0.8125, 0.5, 0.8125, 0.5, 0.75, 0.5, 0.25, 0.5, 0.1875, 0.5, 0.1875, 0.5, 0.25, 0.5, 0.125, 0.5, 0.0625, 0.5, 0.0625, 0.5, 0.125, 0.5, 0.5625, 0.5, 0.5, 0.5, 0.5, 0.5, 0.5625, 0.5, 1.0, 0.5, 0.9375, 0.5, 0.9375, 0.5, 1.0, 0.5, 0.0625, 0.5, 0.0, 0.5, 0.0, 0.5, 0.0625, 0.5, 0.5, 0.5, 0.4375, 0.5, 0.4375, 0.5, 0.5, 0.5, 0.9375, 0.5, 0.875, 0.5, 0.875, 0.5, 0.9375, 0.5, 0.4375, 0.5, 0.375, 0.5, 0.375, 0.5, 0.4375, 0.5, 0.875, 0.5, 0.8125, 0.5, 0.8125, 0.5, 0.875, 0.5, 0.375, 0.5, 0.3125, 0.5, 0.3125, 0.5, 0.375, 0.5, 0.8125, 0.5, 0.75, 0.5, 0.75, 0.5, 0.8125, 0.5, 0.3125, 0.5, 0.25, 0.5, 0.25, 0.5, 0.3125, 0.5, 0.75, 0.5, 0.6875, 0.5, 0.6875, 0.5, 0.75, 0.5, 0.25, 0.5, 0.1875, 0.5, 0.1875, 0.5, 0.25, 0.5, 0.6875, 0.5, 0.625, 0.5, 0.625, 0.5, 0.6875, 0.5, 0.1875, 0.5, 0.125, 0.5, 0.125, 0.5, 0.1875, 0.5, 0.6875, 0.5, 0.625, 0.5, 0.625, 0.5, 0.6875, 0.5, 0.1875, 0.5, 0.125, 0.5, 0.125, 0.5, 0.1875, 0.5, 0.625, 0.5, 0.5625, 0.5, 0.5625, 0.5, 0.625, 0.5, 0.125, 0.5, 0.0625, 0.5, 0.0625, 0.5, 0.125, 0.5, 0.5625, 0.5, 0.5, 0.5, 0.5, 0.5, 0.5625, 0.5, 1.0, 0.5, 0.9375, 0.5, 0.9375, 0.5, 1.0, 0.5, 0.0625, 0.5, 0.0, 0.5, 0.0, 0.5, 0.0625, 0.5, 0.5, 0.5, 0.4375, 0.5, 0.4375, 0.5, 0.5, 0.5, 0.9375, 0.5, 0.875, 0.5, 0.875, 0.5, 0.9375, 0.5, 0.4375, 0.5, 0.375, 0.5, 0.375, 0.5, 0.4375, 0.5, 0.875, 0.5, 0.8125, 0.5, 0.8125, 0.5, 0.875, 0.5, 0.375, 0.5, 0.3125, 0.5, 0.3125, 0.5, 0.375, 0.5, 0.8125, 0.5, 0.75, 0.5, 0.75, 0.5, 0.8125, 0.5, 0.3125, 0.5, 0.25, 0.5, 0.25, 0.5, 0.3125, 0.5, 0.75, 0.5, 0.6875, 0.5, 0.6875, 0.5, 0.75, 0.5, 0.875, 0.5, 0.8125, 0.5, 0.8125, 0.5, 0.875, 0.5, 0.4375, 0.5, 0.375, 0.5, 0.375, 0.5, 0.4375, 0.5, 0.9375, 0.5, 0.875, 0.5, 0.875, 0.5, 0.9375, 0.5, 0.5, 0.5, 0.4375, 0.5, 0.4375, 0.5, 0.5, 0.5, 0.0625, 0.5, 0.0, 0.5, 0.0, 0.5, 0.0625, 0.5, 1.0, 0.5, 0.9375, 0.5, 0.9375, 0.5, 1.0, 0.5, 0.5625, 0.5, 0.5, 0.5, 0.5, 0.5, 0.5625, 0.5, 0.125, 0.5, 0.0625, 0.5, 0.0625, 0.5, 0.125, 0.5, 0.625, 0.5, 0.5625, 0.5, 0.5625, 0.5, 0.625, 0.5, 0.1875, 0.5, 0.125, 0.5, 0.125, 0.5, 0.1875, 0.5, 0.6875, 0.5, 0.625, 0.5, 0.625, 0.5, 0.6875, 0.5, 0.25, 0.5, 0.1875, 0.5, 0.1875, 0.5, 0.25, 0.5, 0.75, 0.5, 0.6875, 0.5, 0.6875, 0.5, 0.75, 0.5, 0.3125, 0.5, 0.25, 0.5, 0.25, 0.5, 0.3125, 0.5, 0.8125, 0.5, 0.75, 0.5, 0.75, 0.5, 0.8125, 0.5, 0.375, 0.5, 0.3125, 0.5, 0.3125, 0.5, 0.375, 0.5, 0.375, 0.5, 0.3125, 0.5, 0.3125, 0.5, 0.375, 0.5, 0.5888, 0.0888, 0.5394, 0.1628, 0.5394, 0.1628, 0.5888, 0.0888, 0.8125, 0.5, 0.75, 0.5, 0.75, 0.5, 0.8125, 0.5, 0.3125, 0.5, 0.25, 0.5, 0.25, 0.5, 0.3125, 0.5, 0.75, 0.5, 0.6875, 0.5, 0.6875, 0.5, 0.75, 0.5, 0.25, 0.5, 0.1875, 0.5, 0.1875, 0.5, 0.25, 0.5, 0.6875, 0.5, 0.625, 0.5, 0.625, 0.5, 0.6875, 0.5, 0.1875, 0.5, 0.125, 0.5, 0.125, 0.5, 0.1875, 0.5, 0.625, 0.5, 0.5625, 0.5, 0.5625, 0.5, 0.625, 0.5, 0.125, 0.5, 0.0625, 0.5, 0.0625, 0.5, 0.125, 0.5, 0.5625, 0.5, 0.5, 0.5, 0.5, 0.5, 0.5625, 0.5, 1.0, 0.5, 0.9375, 0.5, 0.9375, 0.5, 1.0, 0.5, 0.0625, 0.5, 0.0, 0.5, 0.0, 0.5, 0.0625, 0.5, 0.5, 0.5, 0.4375, 0.5, 0.4375, 0.5, 0.5, 0.5, 0.9375, 0.5, 0.875, 0.5, 0.875, 0.5, 0.9375, 0.5, 0.4375, 0.5, 0.375, 0.5, 0.375, 0.5, 0.4375, 0.5, 0.875, 0.5, 0.8125, 0.5, 0.8125, 0.5, 0.875, 0.5, 0.8372, 0.4606, 0.75, 0.478, 0.75, 0.49, 0.8418, 0.4717, 0.9112, 0.4112, 0.8372, 0.4606, 0.8418, 0.4717, 0.9197, 0.4197, 0.9606, 0.3372, 0.9112, 0.4112, 0.9197, 0.4197, 0.9717, 0.3418, 0.978, 0.25, 0.9606, 0.3372, 0.9717, 0.3418, 0.99, 0.25, 0.9606, 0.1628, 0.978, 0.25, 0.99, 0.25, 0.9717, 0.1582, 0.9112, 0.0888, 0.9606, 0.1628, 0.9717, 0.1582, 0.9197, 0.08029, 0.8372, 0.03938, 0.9112, 0.0888, 0.9197, 0.08029, 0.8418, 0.02827, 0.75, 0.02203, 0.8372, 0.03938, 0.8418, 0.02827, 0.75, 0.01, 0.6628, 0.03938, 0.75, 0.02203, 0.75, 0.01, 0.6582, 0.02827, 0.5888, 0.0888, 0.6628, 0.03938, 0.6582, 0.02827, 0.5803, 0.08029, 0.5394, 0.1628, 0.5888, 0.0888, 0.5803, 0.08029, 0.5283, 0.1582, 0.522, 0.25, 0.5394, 0.1628, 0.5283, 0.1582, 0.51, 0.25, 0.5394, 0.3372, 0.522, 0.25, 0.51, 0.25, 0.5283, 0.3418, 0.5888, 0.4112, 0.5394, 0.3372, 0.5283, 0.3418, 0.5803, 0.4197, 0.6628, 0.4606, 0.5888, 0.4112, 0.5803, 0.4197, 0.6582, 0.4717, 0.75, 0.478, 0.6628, 0.4606, 0.6582, 0.4717, 0.75, 0.49, 0.9494, 0.1674, 0.9026, 0.09739, 0.9026, 0.09739, 0.9494, 0.1674, 0.9606, 0.3372, 0.978, 0.25, 0.978, 0.25, 0.9606, 0.3372, 0.5394, 0.1628, 0.522, 0.25, 0.522, 0.25, 0.5394, 0.1628, 0.978, 0.25, 0.9606, 0.1628, 0.9606, 0.1628, 0.978, 0.25, 0.522, 0.25, 0.5394, 0.3372, 0.5394, 0.3372, 0.522, 0.25, 0.9606, 0.1628, 0.9112, 0.0888, 0.9112, 0.0888, 0.9606, 0.1628, 0.5394, 0.3372, 0.5888, 0.4112, 0.5888, 0.4112, 0.5394, 0.3372, 0.9112, 0.0888, 0.8372, 0.03938, 0.8372, 0.03938, 0.9112, 0.0888, 0.5888, 0.4112, 0.6628, 0.4606, 0.6628, 0.4606, 0.5888, 0.4112, 0.8372, 0.03938, 0.75, 0.02203, 0.75, 0.02203, 0.8372, 0.03938, 0.75, 0.478, 0.8372, 0.4606, 0.8372, 0.4606, 0.75, 0.478, 0.6628, 0.4606, 0.75, 0.478, 0.75, 0.478, 0.6628, 0.4606, 0.75, 0.02203, 0.6628, 0.03938, 0.6628, 0.03938, 0.75, 0.02203, 0.8372, 0.4606, 0.9112, 0.4112, 0.9112, 0.4112, 0.8372, 0.4606, 0.6628, 0.03938, 0.5888, 0.0888, 0.5888, 0.0888, 0.6628, 0.03938, 0.9112, 0.4112, 0.9606, 0.3372, 0.9606, 0.3372, 0.9112, 0.4112, 0.8326, 0.4494, 0.75, 0.4658, 0.75, 0.478, 0.8372, 0.4606, 0.9026, 0.4026, 0.8326, 0.4494, 0.8372, 0.4606, 0.9112, 0.4112, 0.9494, 0.3326, 0.9026, 0.4026, 0.9112, 0.4112, 0.9606, 0.3372, 0.9658, 0.25, 0.9494, 0.3326, 0.9606, 0.3372, 0.978, 0.25, 0.9494, 0.1674, 0.9658, 0.25, 0.978, 0.25, 0.9606, 0.1628, 0.9026, 0.09739, 0.9494, 0.1674, 0.9606, 0.1628, 0.9112, 0.0888, 0.8326, 0.0506, 0.9026, 0.09739, 0.9112, 0.0888, 0.8372, 0.03938, 0.75, 0.03417, 0.8326, 0.0506, 0.8372, 0.03938, 0.75, 0.02203, 0.6674, 0.0506, 0.75, 0.03417, 0.75, 0.02203, 0.6628, 0.03938, 0.5974, 0.09739, 0.6674, 0.0506, 0.6628, 0.03938, 0.5888, 0.0888, 0.5506, 0.1674, 0.5974, 0.09739, 0.5888, 0.0888, 0.5394, 0.1628, 0.5342, 0.25, 0.5506, 0.1674, 0.5394, 0.1628, 0.522, 0.25, 0.5506, 0.3326, 0.5342, 0.25, 0.522, 0.25, 0.5394, 0.3372, 0.5974, 0.4026, 0.5506, 0.3326, 0.5394, 0.3372, 0.5888, 0.4112, 0.6674, 0.4494, 0.5974, 0.4026, 0.5888, 0.4112, 0.6628, 0.4606, 0.75, 0.4658, 0.6674, 0.4494, 0.6628, 0.4606, 0.75, 0.478, 0.75, 0.4658, 0.8326, 0.4494, 0.9026, 0.4026, 0.9494, 0.3326, 0.9658, 0.25, 0.9494, 0.1674, 0.9026, 0.09739, 0.8326, 0.0506, 0.75, 0.03417, 0.6674, 0.0506, 0.5974, 0.09739, 0.5506, 0.1674, 0.5342, 0.25, 0.5506, 0.3326, 0.5974, 0.4026, 0.6674, 0.4494, 0.5506, 0.3326, 0.5974, 0.4026, 0.5974, 0.4026, 0.5506, 0.3326, 0.9026, 0.09739, 0.8326, 0.0506, 0.8326, 0.0506, 0.9026, 0.09739, 0.5974, 0.4026, 0.6674, 0.4494, 0.6674, 0.4494, 0.5974, 0.4026, 0.8326, 0.0506, 0.75, 0.03417, 0.75, 0.03417, 0.8326, 0.0506, 0.75, 0.4658, 0.8326, 0.4494, 0.8326, 0.4494, 0.75, 0.4658, 0.6674, 0.4494, 0.75, 0.4658, 0.75, 0.4658, 0.6674, 0.4494, 0.75, 0.03417, 0.6674, 0.0506, 0.6674, 0.0506, 0.75, 0.03417, 0.8326, 0.4494, 0.9026, 0.4026, 0.9026, 0.4026, 0.8326, 0.4494, 0.6674, 0.0506, 0.5974, 0.09739, 0.5974, 0.09739, 0.6674, 0.0506, 0.9026, 0.4026, 0.9494, 0.3326, 0.9494, 0.3326, 0.9026, 0.4026, 0.5974, 0.09739, 0.5506, 0.1674, 0.5506, 0.1674, 0.5974, 0.09739, 0.9494, 0.3326, 0.9658, 0.25, 0.9658, 0.25, 0.9494, 0.3326, 0.5506, 0.1674, 0.5342, 0.25, 0.5342, 0.25, 0.5506, 0.1674, 0.9658, 0.25, 0.9494, 0.1674, 0.9494, 0.1674, 0.9658, 0.25, 0.5342, 0.25, 0.5506, 0.3326, 0.5506, 0.3326, 0.5342, 0.25, 0.0, 0.5, 0.0625, 0.5, 0.125, 0.5, 0.1875, 0.5, 0.25, 0.5, 0.3125, 0.5, 0.375, 0.5, 0.4375, 0.5, 0.5, 0.5, 0.5625, 0.5, 0.625, 0.5, 0.6875, 0.5, 0.75, 0.5, 0.8125, 0.5, 0.875, 0.5, 0.9375, 0.5, 0.25, 0.5, 0.3125, 0.5, 0.3125, 0.5, 0.25, 0.5, 0.6875, 0.5, 0.75, 0.5, 0.75, 0.5, 0.6875, 0.5, 0.1875, 0.5, 0.25, 0.5, 0.25, 0.5, 0.1875, 0.5, 0.625, 0.5, 0.6875, 0.5, 0.6875, 0.5, 0.625, 0.5, 0.125, 0.5, 0.1875, 0.5, 0.1875, 0.5, 0.125, 0.5, 0.5625, 0.5, 0.625, 0.5, 0.625, 0.5, 0.5625, 0.5, 0.0625, 0.5, 0.125, 0.5, 0.125, 0.5, 0.0625, 0.5, 0.5, 0.5, 0.5625, 0.5, 0.5625, 0.5, 0.5, 0.5, 0.9375, 0.5, 1.0, 0.5, 1.0, 0.5, 0.9375, 0.5, 0.0, 0.5, 0.0625, 0.5, 0.0625, 0.5, 0.0, 0.5, 0.4375, 0.5, 0.5, 0.5, 0.5, 0.5, 0.4375, 0.5, 0.875, 0.5, 0.9375, 0.5, 0.9375, 0.5, 0.875, 0.5, 0.375, 0.5, 0.4375, 0.5, 0.4375, 0.5, 0.375, 0.5, 0.8125, 0.5, 0.875, 0.5, 0.875, 0.5, 0.8125, 0.5, 0.3125, 0.5, 0.375, 0.5, 0.375, 0.5, 0.3125, 0.5])
me_cylinder_004.use_remesh_fix_poles = True
me_cylinder_004.use_remesh_preserve_attributes = False
me_cylinder_004.use_mirror_vertex_groups = False
me_cylinder_004.update()

# ---- objects
ob_body = bpy.data.objects.new('Body', me_cylinder_001)
ob_body_humps = bpy.data.objects.new('Body Humps', me_cylinder_003)
ob_body_fins = bpy.data.objects.new('Body Fins', me_cube_002)
ob_booster_fins = bpy.data.objects.new('Booster Fins', me_cube_004)
ob_booster_clamp = bpy.data.objects.new('Booster Clamp', me_cube_005)
ob_booster = bpy.data.objects.new('Booster', me_cylinder_004)

# ---- transforms, parenting, visibility, modifiers, constraints
ob_body.location = (2.501e-11, 0.07937, -7.373e-09)
ob_body.rotation_euler = (1.571, 2.22e-16, 2.22e-16)
ob_body.scale = (0.206, 0.206, 0.206)
ob_body.lineart.crease_threshold = 0.0
ob_body_humps.location = (-4.828e-09, -0.02406, -2.1e-08)
ob_body_humps.rotation_euler = (-1.571, 1.571, 0.0)
ob_body_humps.scale = (0.1224, 0.1224, 0.1224)
ob_body_humps.lineart.crease_threshold = 0.0
ob_body_fins.location = (6.67e-08, 1.089, -1.43e-07)
ob_body_fins.rotation_euler = (-1.9e-07, 2.356, 5.565e-08)
ob_body_fins.scale = (0.002337, 0.03167, 0.03167)
ob_body_fins.lineart.crease_threshold = 0.0
ob_booster_fins.location = (-6.059e-08, 2.013, -1.443e-07)
ob_booster_fins.rotation_euler = (-1.9e-07, 2.356, 5.565e-08)
ob_booster_fins.scale = (0.002337, 0.03167, 0.03167)
ob_booster_fins.lineart.crease_threshold = 0.0
ob_booster_clamp.location = (1.578e-10, 1.494, -1.164e-07)
ob_booster_clamp.scale = (0.004456, 0.03945, 0.03945)
ob_booster_clamp.lineart.crease_threshold = 0.0
ob_booster.location = (2.501e-11, 0.07937, -7.373e-09)
ob_booster.rotation_euler = (1.571, 2.22e-16, 2.22e-16)
ob_booster.scale = (0.206, 0.206, 0.206)
ob_booster.lineart.crease_threshold = 0.0

# ---- collection membership
col_collection.objects.link(ob_body)
col_collection.objects.link(ob_body_humps)
col_collection.objects.link(ob_body_fins)
col_collection.objects.link(ob_booster_fins)
col_collection.objects.link(ob_booster_clamp)
col_collection.objects.link(ob_booster)

# ---- scene / render settings (as saved in the file)
scene.frame_start = 1; scene.frame_end = 250; scene.frame_set(1)
scene.render.engine = 'BLENDER_EEVEE_NEXT'
scene.cycles.use_denoising = False
scene.cycles.samples = 128
scene.cycles.sampling_pattern = 'TABULATED_SOBOL'
scene.cycles.use_adaptive_sampling = False
scene.cycles.use_light_tree = False
scene.view_settings.view_transform = 'Filmic'
bpy.context.view_layer.update()

# ---- added for rendering (the .blend has no active camera and no usable light): camera, sun
cam_auto = bpy.data.cameras.new('AutoCamera')
cam_auto.lens = 50.0
cam_auto.sensor_width = 36.0
cam_auto.clip_end = 1000.0
ob_auto_camera = bpy.data.objects.new('AutoCamera', cam_auto)
scene.collection.objects.link(ob_auto_camera)
ob_auto_camera.location = (4.45363, -5.25752, 3.5629)
ob_auto_camera.rotation_euler = (1.09748, -7.21219e-08, 0.694738)
scene.camera = ob_auto_camera
light_auto_sun = bpy.data.lights.new('AutoSun', 'SUN')
light_auto_sun.energy = 3.0
light_auto_sun.angle = 0.0523599
ob_auto_sun = bpy.data.objects.new('AutoSun', light_auto_sun)
scene.collection.objects.link(ob_auto_sun)
ob_auto_sun.rotation_euler = (0.872665, 0.174533, 0.523599)
bpy.context.view_layer.update()
